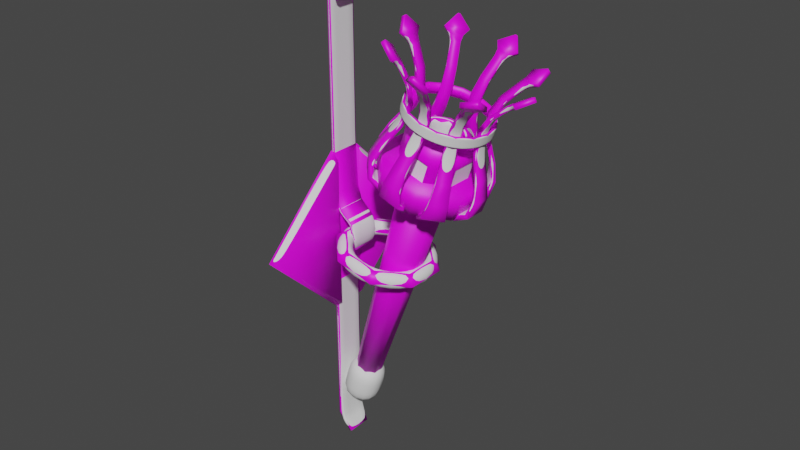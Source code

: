 # Source: wall_sconce.blend  (saved by Blender 3.0.42; exported with 4.5.12 LTS)
import bpy
from mathutils import Matrix  # noqa: F401  (used for matrix-valued properties, if any)

bpy.ops.wm.read_factory_settings(use_empty=True)
scene = bpy.context.scene
scene.name = 'Scene'

# ---- collections
col_wall_mount = bpy.data.collections.new('wall mount'); scene.collection.children.link(col_wall_mount)
col_torch_high = bpy.data.collections.new('torch.high'); scene.collection.children.link(col_torch_high)
col_torch_low = bpy.data.collections.new('torch.low'); scene.collection.children.link(col_torch_low)
col_wall_mount_low = bpy.data.collections.new('wall mount.low'); scene.collection.children.link(col_wall_mount_low)
col_bools = bpy.data.collections.new('bools'); scene.collection.children.link(col_bools)

# ---- images (referenced by path relative to the original .blend; pixels are not part of the script)
import os
ASSET_DIR = os.environ.get("B2B_ASSET_DIR", "")  # directory of the original .blend (textures are referenced by path, not embedded)
HERE = os.path.dirname(os.path.abspath(__file__))  # packed textures are extracted next to this script under _unpacked/

def load_image(name, relpath, width, height, colorspace="sRGB"):
    """Load a texture the original file referenced (path relative to the .blend, or extracted next to this script)."""
    p = next((c for c in (os.path.join(HERE, relpath), os.path.join(ASSET_DIR, relpath)) if relpath and os.path.exists(c)), "")
    if p:
        img = bpy.data.images.load(p, check_existing=True)
        img.name = name
    else:  # same state as the original file: an image datablock whose file is absent (Cycles renders it pink)
        img = bpy.data.images.new(name, width, height)
        img.source = "FILE"
        img.filepath = "//" + (relpath or name)
    img.colorspace_settings.name = colorspace
    return img
img_normal = load_image('normal', '', 2048, 2048, 'sRGB')
img_untitled = load_image('Untitled', '', 1024, 1024, 'sRGB')

# ---- materials (node trees are filled in below, after node groups)
mat_bake_target = bpy.data.materials.new('bake target')
mat_material = bpy.data.materials.new('Material')

# ---- node groups
ng_auto_smooth = bpy.data.node_groups.new('Auto Smooth', 'GeometryNodeTree')
_s = ng_auto_smooth.interface.new_socket(name='Geometry', in_out='OUTPUT', socket_type='NodeSocketGeometry')
_s = ng_auto_smooth.interface.new_socket(name='Geometry', in_out='INPUT', socket_type='NodeSocketGeometry')
_s = ng_auto_smooth.interface.new_socket(name='Angle', in_out='INPUT', socket_type='NodeSocketFloat')
_s.subtype = 'ANGLE'
_s.min_value = 0.0
_s.max_value = 3.142
ng_auto_smooth.is_modifier = True
_N = ng_auto_smooth.nodes; _L = ng_auto_smooth.links
n0 = _N.new('NodeGroupOutput'); n0.name = 'Group Output'; n0.location = (480, -100)
n1 = _N.new('NodeGroupInput'); n1.name = 'Group Input'; n1.location = (-420, -300)
n2 = _N.new('NodeGroupInput'); n2.name = 'Group Input.001'; n2.location = (-60, -100)
n3 = _N.new('GeometryNodeSetShadeSmooth'); n3.name = 'Set Shade Smooth'; n3.location = (120, -100)
n3.domain = 'EDGE'
n4 = _N.new('GeometryNodeSetShadeSmooth'); n4.name = 'Set Shade Smooth.001'; n4.location = (300, -100)
n5 = _N.new('GeometryNodeInputMeshEdgeAngle'); n5.name = 'Edge Angle'; n5.location = (-420, -220)
n6 = _N.new('GeometryNodeInputEdgeSmooth'); n6.name = 'Is Edge Smooth'; n6.location = (-60, -160)
n7 = _N.new('GeometryNodeInputShadeSmooth'); n7.name = 'Is Face Smooth'; n7.location = (-240, -340)
n8 = _N.new('FunctionNodeBooleanMath'); n8.name = 'Boolean Math'; n8.location = (-60, -220)
n9 = _N.new('FunctionNodeCompare'); n9.name = 'Compare'; n9.location = (-240, -180)
n9.operation = 'LESS_EQUAL'
_L.new(n5.outputs[0], n9.inputs[0])
_L.new(n4.outputs[0], n0.inputs[0])
_L.new(n1.outputs[1], n9.inputs[1])
_L.new(n9.outputs[0], n8.inputs[0])
_L.new(n7.outputs[0], n8.inputs[1])
_L.new(n2.outputs[0], n3.inputs[0])
_L.new(n6.outputs[0], n3.inputs[1])
_L.new(n3.outputs[0], n4.inputs[0])
_L.new(n8.outputs[0], n3.inputs[2])
n0.is_active_output = True

# ---- material node trees
mat_bake_target.use_nodes = True; mat_bake_target.node_tree.nodes.clear()
_N = mat_bake_target.node_tree.nodes; _L = mat_bake_target.node_tree.links
n0 = _N.new('ShaderNodeOutputMaterial'); n0.name = 'Material Output'; n0.location = (300, 300)
n1 = _N.new('ShaderNodeBsdfPrincipled'); n1.name = 'Principled BSDF'; n1.location = (10, 300)
n1.distribution = 'GGX'
n1.subsurface_method = 'RANDOM_WALK_SKIN'
n1.inputs[3].default_value = 1.45
n1.inputs[27].default_value = (0.0, 0.0, 0.0, 1.0)
n1.inputs[28].default_value = 1.0
n2 = _N.new('ShaderNodeTexCoord'); n2.name = 'Texture Coordinate'; n2.location = (-1141, -415)
n3 = _N.new('ShaderNodeMapping'); n3.name = 'Mapping'; n3.location = (-941, -398)
n3.width = 240
n4 = _N.new('ShaderNodeNormalMap'); n4.name = 'Normal Map'; n4.location = (-316, -349)
n5 = _N.new('ShaderNodeTexImage'); n5.name = 'Image Texture'; n5.location = (-641, -427)
n5.image = img_normal
_L.new(n1.outputs[0], n0.inputs[0])
_L.new(n5.outputs[0], n4.inputs[1])
_L.new(n3.outputs[0], n5.inputs[0])
_L.new(n2.outputs[2], n3.inputs[0])
_L.new(n4.outputs[0], n1.inputs[5])
n0.is_active_output = True
mat_material.use_nodes = True; mat_material.node_tree.nodes.clear()
_N = mat_material.node_tree.nodes; _L = mat_material.node_tree.links
n0 = _N.new('ShaderNodeOutputMaterial'); n0.name = 'Material Output'; n0.location = (300, 300)
n1 = _N.new('ShaderNodeBsdfPrincipled'); n1.name = 'Principled BSDF'; n1.location = (10, 300)
n1.distribution = 'GGX'
n1.subsurface_method = 'RANDOM_WALK_SKIN'
n1.inputs[3].default_value = 1.45
n1.inputs[27].default_value = (0.0, 0.0, 0.0, 1.0)
n1.inputs[28].default_value = 1.0
n2 = _N.new('ShaderNodeMapping'); n2.name = 'Mapping'; n2.location = (-698, 118)
n2.width = 240
n3 = _N.new('ShaderNodeTexCoord'); n3.name = 'Texture Coordinate'; n3.location = (-898, 101)
n4 = _N.new('ShaderNodeTexImage'); n4.name = 'Image Texture'; n4.location = (-398, 89)
n4.image = img_untitled
_L.new(n1.outputs[0], n0.inputs[0])
_L.new(n4.outputs[0], n1.inputs[0])
_L.new(n2.outputs[0], n4.inputs[0])
_L.new(n3.outputs[2], n2.inputs[0])
n0.is_active_output = True

# ---- world
world_world = bpy.data.worlds.new('World'); scene.world = world_world
world_world.use_nodes = True; world_world.node_tree.nodes.clear()
_N = world_world.node_tree.nodes; _L = world_world.node_tree.links
n0 = _N.new('ShaderNodeOutputWorld'); n0.name = 'World Output'; n0.location = (300, 300)
n1 = _N.new('ShaderNodeBackground'); n1.name = 'Background'; n1.location = (10, 300)
n1.inputs[0].default_value = (0.05088, 0.05088, 0.05088, 1.0)
_L.new(n1.outputs[0], n0.inputs[0])
n0.is_active_output = True
world_world.color = (0.05088, 0.05088, 0.05088)
world_world.use_sun_shadow = False
world_world.sun_shadow_jitter_overblur = 0.0

# ---- meshes
me_plane_001 = bpy.data.meshes.new('Plane.001')
me_plane_001.from_pydata([(0.0, 0.1405, 2.536), (0.1034, 0.1141, -2.132), (0.0, -0.1405, 2.536), (0.1034, -0.1141, -2.132), (0.09006, -0.1405, 2.644), (0.09006, 0.1405, 2.644), (0.2263, -0.1405, 2.517), (0.2263, 0.1405, 2.517), (0.02179, -0.1405, 2.279), (0.02179, 0.1405, 2.279), (0.0751, -0.1163, 2.156), (0.0751, 0.1163, 2.156), (0.0, 0.1405, 2.427), (0.0, -0.1405, 2.427), (0.1646, -0.1405, 2.407), (0.1646, 0.1405, 2.407), (0.177, -0.1405, 2.617), (0.177, 0.1405, 2.617), (0.0, 0.1405, -1.94), (0.0, -0.1405, -1.94), (0.0517, 0.1405, -2.036), (0.0517, -0.1405, -2.036), (0.0, -0.1405, 0.8224), (0.0, -0.1405, -0.7391), (0.0, 0.1405, -0.7391), (0.0, 0.1405, 0.8224), (0.0, 0.1405, -0.1338), (0.2255, 0.1405, -0.1338), (0.2255, 0.1405, 0.217), (0.0, 0.1405, 0.217), (0.0, -0.1405, 0.217), (0.2255, -0.1405, 0.217), (0.2255, -0.1405, -0.1338), (0.0, -0.1405, -0.1338)], [], [(20, 1, 3, 21), (0, 2, 4, 5), (17, 16, 6, 7), (15, 14, 8, 9), (0, 12, 13, 2), (7, 6, 14, 15), (5, 4, 16, 17), (18, 20, 21, 19), (24, 18, 19, 23), (12, 25, 22, 13), (9, 8, 10, 11), (24, 23, 33, 26), (29, 30, 22, 25), (30, 29, 28, 31), (26, 33, 32, 27), (31, 28, 27, 32)])
me_plane_001.polygons.foreach_set('use_smooth', [True] * 16)
_uv = me_plane_001.uv_layers.new(name='UVMap')
_uv.uv.foreach_set('vector', [0.9811, 0.0, 1.0, 0.0, 1.0, 1.0, 0.9811, 1.0, 0.0, 0.0, 0.0, 1.0, 0.0, 1.0, 0.0, 0.0, 0.0, 0.0, 0.0, 1.0, 0.0, 1.0, 0.0, 0.0, 0.0, 0.0, 0.0, 1.0, 0.0, 1.0, 0.0, 0.0, 0.0, 0.0, 0.02145, 0.0, 0.02145, 1.0, 0.0, 1.0, 0.0, 0.0, 0.0, 1.0, 0.0, 1.0, 0.0, 0.0, 0.0, 0.0, 0.0, 1.0, 0.0, 1.0, 0.0, 0.0, 0.9621, 0.0, 0.9811, 0.0, 0.9811, 1.0, 0.9621, 1.0, 0.6457, 0.0, 0.9621, 0.0, 0.9621, 1.0, 0.6457, 1.0, 0.02145, 0.0, 0.3379, 0.0, 0.3379, 1.0, 0.02145, 1.0, 0.0, 0.0, 0.0, 1.0, 0.0, 1.0, 0.0, 0.0, 0.6457, 0.0, 0.6457, 1.0, 0.5287, 1.0, 0.5287, 0.0, 0.4549, 0.0, 0.4549, 1.0, 0.3379, 1.0, 0.3379, 0.0, 0.4549, 1.0, 0.4549, 0.0, 0.4595, 0.0, 0.4595, 1.0, 0.5287, 0.0, 0.5287, 1.0, 0.524, 1.0, 0.524, 0.0, 0.4595, 1.0, 0.4595, 0.0, 0.524, 0.0, 0.524, 1.0])
me_plane_001.use_remesh_fix_poles = True
me_plane_001.use_remesh_preserve_attributes = False
me_plane_001.update()
me_plane_002 = bpy.data.meshes.new('Plane.002')
me_plane_002.from_pydata([(-0.01615, 0.9442, 0.04161), (-0.01615, 0.1405, -0.7391), (-0.01615, 0.1405, 0.8224), (0.04294, 0.901, 0.04161), (0.04294, 0.1405, 0.7511), (0.04294, 0.1405, -0.6678), (-0.03272, 0.1405, 0.8224), (-0.03272, 0.1405, -0.7391), (-0.03272, 0.9442, 0.04161), (-0.01615, 0.0, 0.8224), (-0.01615, 0.0, -0.7391), (-0.03272, 0.0, 0.8224), (-0.03272, 0.0, -0.7391)], [], [(5, 3, 4), (2, 0, 8, 6), (4, 3, 0, 2), (3, 5, 1, 0), (5, 4, 2, 1), (8, 7, 6), (0, 1, 7, 8), (1, 2, 9, 10), (6, 7, 12, 11), (7, 1, 10, 12), (2, 6, 11, 9)])
me_plane_002.polygons.foreach_set('use_smooth', [True] * 11)
_uv = me_plane_002.uv_layers.new(name='UVMap')
_uv.uv.foreach_set('vector', [0.6317, 0.0, 0.4918, 0.0, 0.3519, 0.0, 0.3379, 0.0, 0.4918, 0.0, 0.4918, 0.0, 0.3379, 0.0, 0.3519, 0.0, 0.4918, 0.0, 0.4918, 0.0, 0.3379, 0.0, 0.4918, 0.0, 0.6317, 0.0, 0.6457, 0.0, 0.4918, 0.0, 0.6317, 0.0, 0.3519, 0.0, 0.3379, 0.0, 0.6457, 0.0, 0.4918, 0.0, 0.6457, 0.0, 0.3379, 0.0, 0.4918, 0.0, 0.6457, 0.0, 0.6457, 0.0, 0.4918, 0.0, 0.6457, 0.0, 0.3379, 0.0, 0.3379, 0.0, 0.6457, 0.0, 0.3379, 0.0, 0.6457, 0.0, 0.6457, 0.0, 0.3379, 0.0, 0.6457, 0.0, 0.6457, 0.0, 0.6457, 0.0, 0.6457, 0.0, 0.3379, 0.0, 0.3379, 0.0, 0.3379, 0.0, 0.3379, 0.0])
me_plane_002.use_remesh_fix_poles = True
me_plane_002.use_remesh_preserve_attributes = False
me_plane_002.update()
me_cylinder_001 = bpy.data.meshes.new('Cylinder.001')
me_cylinder_001.from_pydata([(0.1292, -0.0535, 0.7526), (0.1359, -0.05629, 0.9834), (0.1292, 0.0535, 0.7526), (0.1359, 0.05629, 0.9834), (-0.05629, 0.1359, 0.9834), (-0.0535, 0.1292, 0.7526), (0.0535, 0.1292, 0.7526), (0.05629, 0.1359, 0.9834), (0.05629, -0.1359, 0.9834), (0.0535, -0.1292, 0.7526), (-0.05629, -0.1359, 0.9834), (-0.0535, -0.1292, 0.7526), (-0.1359, -0.05629, 0.9834), (-0.1292, -0.0535, 0.7526), (-0.1359, 0.05629, 0.9834), (-0.1292, 0.0535, 0.7526), (-0.427, 0.1769, 0.9834), (-0.1769, 0.427, 0.9834), (-0.1729, 0.4174, 0.7526), (-0.4174, 0.1729, 0.7526), (-0.1769, -0.427, 0.9834), (-0.427, -0.1769, 0.9834), (0.1769, -0.427, 0.9834), (0.427, -0.1769, 0.9834), (0.427, 0.1769, 0.9834), (0.1769, 0.427, 0.9834), (0.1729, 0.4174, 0.7526), (0.4174, 0.1729, 0.7526), (0.1729, -0.4174, 0.7526), (0.4174, -0.1729, 0.7526), (-0.4174, -0.1729, 0.7526), (-0.1729, -0.4174, 0.7526)], [], [(26, 18, 17, 25), (27, 26, 25, 24), (29, 27, 24, 23), (28, 29, 23, 22), (31, 28, 22, 20), (30, 31, 20, 21), (19, 30, 21, 16), (18, 19, 16, 17), (6, 2, 3, 7), (5, 6, 7, 4), (14, 4, 17, 16), (5, 15, 19, 18), (10, 12, 21, 20), (8, 10, 20, 22), (1, 8, 22, 23), (3, 1, 23, 24), (7, 3, 24, 25), (4, 7, 25, 17), (6, 5, 18, 26), (12, 14, 16, 21), (2, 6, 26, 27), (9, 0, 29, 28), (0, 2, 27, 29), (13, 11, 31, 30), (11, 9, 28, 31), (15, 13, 30, 19), (2, 0, 1, 3), (0, 9, 8, 1), (9, 11, 10, 8), (11, 13, 12, 10), (13, 15, 14, 12), (15, 5, 4, 14)])
me_cylinder_001.polygons.foreach_set('use_smooth', [True] * 32)
_uv = me_cylinder_001.uv_layers.new(name='UVMap')
_uv.uv.foreach_set('vector', [0.875, 0.9744, 1.0, 0.9744, 1.0, 1.0, 0.875, 1.0, 0.75, 0.9744, 0.875, 0.9744, 0.875, 1.0, 0.75, 1.0, 0.625, 0.9744, 0.75, 0.9744, 0.75, 1.0, 0.625, 1.0, 0.5, 0.9744, 0.625, 0.9744, 0.625, 1.0, 0.5, 1.0, 0.375, 0.9744, 0.5, 0.9744, 0.5, 1.0, 0.375, 1.0, 0.25, 0.9744, 0.375, 0.9744, 0.375, 1.0, 0.25, 1.0, 0.125, 0.9744, 0.25, 0.9744, 0.25, 1.0, 0.125, 1.0, 0.0, 0.9744, 0.125, 0.9744, 0.125, 1.0, 0.0, 1.0, 0.7126, 0.9744, 0.6701, 0.9744, 0.6725, 1.0, 0.7171, 1.0, 0.6551, 0.9744, 0.7126, 0.9744, 0.7171, 1.0, 0.6594, 1.0, 0.4656, 1.0, 0.6594, 1.0, 1.0, 1.0, 0.125, 1.0, 0.6551, 0.9744, 0.4699, 0.9744, 0.125, 0.9744, 1.0, 0.9744, 0.4525, 1.0, 0.4079, 1.0, 0.25, 1.0, 0.375, 1.0, 0.5239, 1.0, 0.4525, 1.0, 0.375, 1.0, 0.5, 1.0, 0.6011, 1.0, 0.5239, 1.0, 0.5, 1.0, 0.625, 1.0, 0.6725, 1.0, 0.6011, 1.0, 0.625, 1.0, 0.75, 1.0, 0.7171, 1.0, 0.6725, 1.0, 0.75, 1.0, 0.875, 1.0, 0.6594, 1.0, 0.7171, 1.0, 0.875, 1.0, 1.0, 1.0, 0.7126, 0.9744, 0.6551, 0.9744, 1.0, 0.9744, 0.875, 0.9744, 0.4079, 1.0, 0.4656, 1.0, 0.125, 1.0, 0.25, 1.0, 0.6701, 0.9744, 0.7126, 0.9744, 0.875, 0.9744, 0.75, 0.9744, 0.5246, 0.9744, 0.6004, 0.9744, 0.625, 0.9744, 0.5, 0.9744, 0.6004, 0.9744, 0.6701, 0.9744, 0.75, 0.9744, 0.625, 0.9744, 0.4124, 0.9744, 0.4549, 0.9744, 0.375, 0.9744, 0.25, 0.9744, 0.4549, 0.9744, 0.5246, 0.9744, 0.5, 0.9744, 0.375, 0.9744, 0.4699, 0.9744, 0.4124, 0.9744, 0.25, 0.9744, 0.125, 0.9744, 0.6701, 0.9744, 0.6004, 0.9744, 0.6011, 1.0, 0.6725, 1.0, 0.6004, 0.9744, 0.5246, 0.9744, 0.5239, 1.0, 0.6011, 1.0, 0.5246, 0.9744, 0.4549, 0.9744, 0.4525, 1.0, 0.5239, 1.0, 0.4549, 0.9744, 0.4124, 0.9744, 0.4079, 1.0, 0.4525, 1.0, 0.4124, 0.9744, 0.4699, 0.9744, 0.4656, 1.0, 0.4079, 1.0, 0.4699, 0.9744, 0.6551, 0.9744, 0.6594, 1.0, 0.4656, 1.0])
me_cylinder_001.use_remesh_fix_poles = True
me_cylinder_001.use_remesh_preserve_attributes = False
me_cylinder_001.update()
me_cylinder_002 = bpy.data.meshes.new('Cylinder.002')
me_cylinder_002.from_pydata([(-0.04733, 0.1143, -1.44), (0.04733, 0.1143, -1.44), (0.1143, 0.04733, -1.44), (0.1143, -0.04733, -1.44), (0.04733, -0.1143, -1.44), (-0.04733, -0.1143, -1.44), (-0.1143, -0.04733, -1.44), (-0.1143, 0.04733, -1.44), (-0.04075, 0.09839, 0.7526), (0.04075, 0.09839, 0.7526), (0.09839, 0.04075, 0.7526), (0.09839, -0.04075, 0.7526), (0.04075, -0.09839, 0.7526), (-0.04075, -0.09839, 0.7526), (-0.09839, -0.04075, 0.7526), (-0.09839, 0.04075, 0.7526), (-0.04925, 0.1189, -1.321), (0.04925, 0.1189, -1.321), (-0.1189, 0.04925, -1.321), (0.1189, 0.04925, -1.321), (0.1189, -0.04925, -1.321), (0.04925, -0.1189, -1.321), (-0.04925, -0.1189, -1.321), (-0.1189, -0.04925, -1.321), (0.08257, 0.1993, 0.7526), (-0.08257, 0.1993, 0.7526), (0.1993, 0.08257, 0.7526), (0.1993, -0.08257, 0.7526), (0.08257, -0.1993, 0.7526), (-0.08257, -0.1993, 0.7526), (-0.1993, -0.08257, 0.7526), (-0.1993, 0.08257, 0.7526)], [], [(0, 1, 2, 3, 4, 5, 6, 7), (18, 31, 25, 16), (23, 30, 31, 18), (21, 28, 29, 22), (19, 26, 27, 20), (22, 29, 30, 23), (17, 24, 26, 19), (16, 25, 24, 17), (20, 27, 28, 21), (3, 20, 21, 4), (0, 16, 17, 1), (1, 17, 19, 2), (5, 22, 23, 6), (2, 19, 20, 3), (4, 21, 22, 5), (6, 23, 18, 7), (7, 18, 16, 0), (9, 8, 15, 14, 13, 12, 11, 10), (8, 9, 24, 25), (9, 10, 26, 24), (10, 11, 27, 26), (11, 12, 28, 27), (12, 13, 29, 28), (13, 14, 30, 29), (14, 15, 31, 30), (15, 8, 25, 31)])
me_cylinder_002.polygons.foreach_set('use_smooth', [True] * 26)
_uv = me_cylinder_002.uv_layers.new(name='UVMap')
_uv.uv.foreach_set('vector', [0.75, 0.49, 0.9197, 0.4197, 0.99, 0.25, 0.9197, 0.08029, 0.75, 0.01, 0.5803, 0.08029, 0.51, 0.25, 0.5803, 0.4197, 0.125, 0.5258, 0.125, 0.9744, 0.0, 0.9744, 0.0, 0.5258, 0.25, 0.5258, 0.25, 0.9744, 0.125, 0.9744, 0.125, 0.5258, 0.5, 0.5258, 0.5, 0.9744, 0.375, 0.9744, 0.375, 0.5258, 0.75, 0.5258, 0.75, 0.9744, 0.625, 0.9744, 0.625, 0.5258, 0.375, 0.5258, 0.375, 0.9744, 0.25, 0.9744, 0.25, 0.5258, 0.875, 0.5258, 0.875, 0.9744, 0.75, 0.9744, 0.75, 0.5258, 1.0, 0.5258, 1.0, 0.9744, 0.875, 0.9744, 0.875, 0.5258, 0.625, 0.5258, 0.625, 0.9744, 0.5, 0.9744, 0.5, 0.5258, 0.625, 0.5, 0.625, 0.5258, 0.5, 0.5258, 0.5, 0.5, 1.0, 0.5, 1.0, 0.5258, 0.875, 0.5258, 0.875, 0.5, 0.875, 0.5, 0.875, 0.5258, 0.75, 0.5258, 0.75, 0.5, 0.375, 0.5, 0.375, 0.5258, 0.25, 0.5258, 0.25, 0.5, 0.75, 0.5, 0.75, 0.5258, 0.625, 0.5258, 0.625, 0.5, 0.5, 0.5, 0.5, 0.5258, 0.375, 0.5258, 0.375, 0.5, 0.25, 0.5, 0.25, 0.5258, 0.125, 0.5258, 0.125, 0.5, 0.125, 0.5, 0.125, 0.5258, 0.0, 0.5258, 0.0, 0.5, 0.7613, 0.9744, 0.1137, 0.9744, 0.1544, 0.9744, 0.2649, 0.9744, 0.3797, 0.9744, 0.4953, 0.9744, 0.6101, 0.9744, 0.7206, 0.9744, 0.1137, 0.9744, 0.7613, 0.9744, 0.875, 0.9744, 0.0, 0.9744, 0.7613, 0.9744, 0.7206, 0.9744, 0.75, 0.9744, 0.875, 0.9744, 0.7206, 0.9744, 0.6101, 0.9744, 0.625, 0.9744, 0.75, 0.9744, 0.6101, 0.9744, 0.4953, 0.9744, 0.5, 0.9744, 0.625, 0.9744, 0.4953, 0.9744, 0.3797, 0.9744, 0.375, 0.9744, 0.5, 0.9744, 0.3797, 0.9744, 0.2649, 0.9744, 0.25, 0.9744, 0.375, 0.9744, 0.2649, 0.9744, 0.1544, 0.9744, 0.125, 0.9744, 0.25, 0.9744, 0.1544, 0.9744, 0.1137, 0.9744, 0.0, 0.9744, 0.125, 0.9744])
me_cylinder_002.materials.append(mat_bake_target)
me_cylinder_002.use_remesh_fix_poles = True
me_cylinder_002.use_remesh_preserve_attributes = False
me_cylinder_002.update()
me_cylinder_004 = bpy.data.meshes.new('Cylinder.004')
me_cylinder_004.from_pydata([(0.3798, -0.1573, 0.8768), (-0.3798, 0.1573, 0.9742), (0.3798, 0.1573, 0.8768), (-0.3798, -0.1573, 0.9742), (-0.1573, -0.3798, 0.9742), (-0.1573, 0.3798, 0.8768), (0.1573, 0.3798, 0.8768), (0.1573, -0.3798, 0.9742), (0.1573, 0.3798, 0.9742), (0.1573, -0.3798, 0.8768), (-0.1573, 0.3798, 0.9742), (-0.1573, -0.3798, 0.8768), (0.3798, 0.1573, 0.9742), (-0.3798, -0.1573, 0.8768), (0.3798, -0.1573, 0.9742), (-0.3798, 0.1573, 0.8768)], [], [(13, 11, 4, 3), (11, 9, 7, 4), (9, 0, 14, 7), (2, 6, 8, 12), (5, 15, 1, 10), (15, 13, 3, 1), (6, 5, 10, 8), (0, 2, 12, 14)])
me_cylinder_004.polygons.foreach_set('use_smooth', [True] * 8)
_uv = me_cylinder_004.uv_layers.new(name='UVMap')
_uv.uv.foreach_set('vector', [0.0, 0.0, 0.0, 0.0, 0.0, 0.0, 0.0, 0.0, 0.0, 0.0, 0.0, 0.0, 0.0, 0.0, 0.0, 0.0, 0.0, 0.0, 0.0, 0.0, 0.0, 0.0, 0.0, 0.0, 0.0, 0.0, 0.0, 0.0, 0.0, 0.0, 0.0, 0.0, 0.0, 0.0, 0.0, 0.0, 0.0, 0.0, 0.0, 0.0, 0.0, 0.0, 0.0, 0.0, 0.0, 0.0, 0.0, 0.0, 0.0, 0.0, 0.0, 0.0, 0.0, 0.0, 0.0, 0.0, 0.0, 0.0, 0.0, 0.0, 0.0, 0.0, 0.0, 0.0])
me_cylinder_004.use_remesh_fix_poles = True
me_cylinder_004.use_remesh_preserve_attributes = False
me_cylinder_004.update()
me_cube_001 = bpy.data.meshes.new('Cube.001')
me_cube_001.from_pydata([(-0.19, -0.19, -0.2601), (-0.19, -0.19, 0.2243), (-0.19, 0.19, -0.2601), (-0.19, 0.19, 0.2243), (0.19, -0.19, -0.2601), (0.19, -0.19, 0.2243), (0.19, 0.19, -0.2601), (0.19, 0.19, 0.2243), (0.19, -0.19, -0.01788), (0.19, 0.19, -0.01788), (-0.19, 0.19, -0.01788), (-0.19, -0.19, -0.01788)], [], [(4, 8, 11, 0), (11, 1, 3, 10), (10, 3, 7, 9), (9, 7, 5, 8), (2, 6, 4, 0), (7, 3, 1, 5), (0, 11, 10, 2), (2, 10, 9, 6), (6, 9, 8, 4), (8, 5, 1, 11)])
me_cube_001.polygons.foreach_set('use_smooth', [True] * 10)
_uv = me_cube_001.uv_layers.new(name='UVMap')
_uv.uv.foreach_set('vector', [0.375, 0.75, 0.5, 0.75, 0.5, 1.0, 0.375, 1.0, 0.5, 0.0, 0.625, 0.0, 0.625, 0.25, 0.5, 0.25, 0.5, 0.25, 0.625, 0.25, 0.625, 0.5, 0.5, 0.5, 0.5, 0.5, 0.625, 0.5, 0.625, 0.75, 0.5, 0.75, 0.125, 0.5, 0.375, 0.5, 0.375, 0.75, 0.125, 0.75, 0.625, 0.5, 0.875, 0.5, 0.875, 0.75, 0.625, 0.75, 0.375, 0.0, 0.5, 0.0, 0.5, 0.25, 0.375, 0.25, 0.375, 0.25, 0.5, 0.25, 0.5, 0.5, 0.375, 0.5, 0.375, 0.5, 0.5, 0.5, 0.5, 0.75, 0.375, 0.75, 0.5, 0.75, 0.625, 0.75, 0.625, 1.0, 0.5, 1.0])
me_cube_001.use_remesh_fix_poles = True
me_cube_001.use_remesh_preserve_attributes = False
me_cube_001.update()
me_plane = bpy.data.meshes.new('Plane')
me_plane.from_pydata([(0.5121, -0.0775, 0.9538), (0.4013, -0.1073, 0.7326), (0.5121, 0.0775, 0.9538), (0.4013, 0.1073, 0.7326), (0.4619, 0.06139, 1.118), (0.4619, -0.06139, 1.118), (0.3614, 0.05093, 1.332), (0.3614, -0.05093, 1.332), (0.3312, 0.04671, 1.537), (0.3312, -0.04671, 1.537), (0.3835, 0.04149, 1.693), (0.3835, -0.04149, 1.693), (0.4928, 0.03976, 1.85), (0.4928, -0.03976, 1.85), (0.6596, 0.009407, 2.016), (0.6596, -0.009407, 2.016), (0.4952, -0.09754, 0.8128), (0.4952, 0.09754, 0.8128), (0.3159, -0.1046, 0.7516), (0.3159, 0.09791, 0.7516), (0.5762, 0.1046, 1.933), (0.5762, -0.1046, 1.933), (0.5345, 0.05536, 1.891), (0.5345, -0.05536, 1.891)], [], [(16, 1, 3, 17), (0, 2, 4, 5), (5, 4, 6, 7), (7, 6, 8, 9), (9, 8, 10, 11), (11, 10, 12, 13), (0, 16, 17, 2), (3, 1, 18, 19), (22, 23, 13, 12), (20, 14, 15, 21), (20, 21, 23, 22)])
me_plane.polygons.foreach_set('use_smooth', [True] * 11)
_uv = me_plane.uv_layers.new(name='UVMap')
_uv.uv.foreach_set('vector', [0.5, 0.0, 1.0, 0.0, 1.0, 1.0, 0.5, 1.0, 0.0, 0.0, 0.0, 1.0, 0.0, 1.0, 0.0, 0.0, 0.0, 0.0, 0.0, 1.0, 0.0, 1.0, 0.0, 0.0, 0.0, 0.0, 0.0, 1.0, 0.0, 1.0, 0.0, 0.0, 0.0, 0.0, 0.0, 1.0, 0.0, 1.0, 0.0, 0.0, 0.0, 0.0, 0.0, 1.0, 0.0, 1.0, 0.0, 0.0, 0.0, 0.0, 0.5, 0.0, 0.5, 1.0, 0.0, 1.0, 1.0, 1.0, 1.0, 0.0, 1.0, 0.0, 1.0, 1.0, 0.0, 0.9908, 0.0, 0.009155, 0.0, 0.0, 0.0, 1.0, 0.0, 0.9817, 0.0, 1.0, 0.0, 0.0, 0.0, 0.01831, 0.0, 0.9817, 0.0, 0.01831, 0.0, 0.009155, 0.0, 0.9908])
me_plane.use_remesh_fix_poles = True
me_plane.use_remesh_preserve_attributes = False
me_plane.update()
me_cylinder_005 = bpy.data.meshes.new('Cylinder.005')
me_cylinder_005.from_pydata([(-0.1171, 0.2827, 1.236), (0.1171, 0.2827, 1.236), (0.2827, 0.1171, 1.236), (0.2827, -0.1171, 1.236), (0.1171, -0.2827, 1.236), (-0.1171, -0.2827, 1.236), (-0.2827, -0.1171, 1.236), (-0.2827, 0.1171, 1.236), (-0.1171, 0.2827, 0.9828), (0.1171, 0.2827, 0.9828), (0.2827, 0.1171, 0.9828), (0.2827, -0.1171, 0.9828), (0.1171, -0.2827, 0.9828), (-0.1171, -0.2827, 0.9828), (-0.2827, -0.1171, 0.9828), (-0.2827, 0.1171, 0.9828), (-0.2827, 0.1171, 1.109), (-0.2827, 0.1171, 1.046), (-0.1171, 0.2827, 1.173), (-0.1171, 0.2827, 1.109), (-0.1171, 0.2827, 1.046), (0.1171, 0.2827, 1.046), (0.1171, 0.2827, 1.109), (0.1171, 0.2827, 1.173), (-0.1558, 0.06455, 0.9822), (-0.1558, -0.06455, 0.9822), (-0.06455, -0.1558, 0.9822), (0.06455, -0.1558, 0.9822), (0.1558, -0.06455, 0.9822), (0.1558, 0.06455, 0.9822), (0.06455, 0.1558, 0.9822), (-0.06455, 0.1558, 0.9822), (-0.2827, 0.1171, 1.173), (0.2827, 0.1171, 1.173), (0.2827, 0.1171, 1.109), (0.2827, 0.1171, 1.046), (0.2827, -0.1171, 1.173), (0.2827, -0.1171, 1.109), (0.2827, -0.1171, 1.046), (0.1171, -0.2827, 1.173), (0.1171, -0.2827, 1.109), (0.1171, -0.2827, 1.046), (-0.1171, -0.2827, 1.173), (-0.1171, -0.2827, 1.109), (-0.1171, -0.2827, 1.046), (-0.2827, -0.1171, 1.173), (-0.2827, -0.1171, 1.109), (-0.2827, -0.1171, 1.046), (-0.06323, -0.1526, 1.234), (0.1548, 0.06411, 1.066), (-0.1537, 0.06367, 1.15), (-0.06367, -0.1537, 1.15), (0.06323, 0.1526, 1.234), (-0.1526, 0.06323, 1.234), (0.1548, -0.06411, 1.066), (0.06367, 0.1537, 1.15), (-0.06411, -0.1548, 1.066), (0.06323, -0.1526, 1.234), (0.06411, 0.1548, 1.066), (0.1537, -0.06367, 1.15), (0.1526, -0.06323, 1.234), (-0.06411, 0.1548, 1.066), (0.06367, -0.1537, 1.15), (-0.1548, -0.06411, 1.066), (-0.06367, 0.1537, 1.15), (0.06411, -0.1548, 1.066), (-0.1537, -0.06367, 1.15), (-0.06323, 0.1526, 1.234), (0.1526, 0.06323, 1.234), (0.1537, 0.06367, 1.15), (-0.1548, 0.06411, 1.066), (-0.1526, -0.06323, 1.234), (-0.06279, 0.1516, 1.318), (0.06279, 0.1516, 1.318), (0.1516, 0.06279, 1.318), (0.1516, -0.06279, 1.318), (0.06279, -0.1516, 1.318), (-0.06279, -0.1516, 1.318), (-0.1516, -0.06279, 1.318), (-0.1516, 0.06279, 1.318), (-0.08372, 0.2021, 1.317), (-0.08196, 0.1979, 1.318), (0.08196, 0.1979, 1.318), (0.08372, 0.2021, 1.317), (0.1979, 0.08196, 1.318), (0.2021, 0.08372, 1.317), (0.1979, -0.08196, 1.318), (0.2021, -0.08372, 1.317), (0.08196, -0.1979, 1.318), (0.08372, -0.2021, 1.317), (-0.08196, -0.1979, 1.318), (-0.08372, -0.2021, 1.317), (-0.1979, -0.08196, 1.318), (-0.2021, -0.08372, 1.317), (-0.1979, 0.08196, 1.318), (-0.2021, 0.08372, 1.317)], [], [(42, 39, 4, 5), (36, 33, 2, 3), (17, 15, 14, 47), (39, 36, 3, 4), (23, 18, 0, 1), (45, 42, 5, 6), (33, 23, 1, 2), (52, 68, 74, 73), (63, 25, 24, 70), (70, 24, 31, 61), (27, 26, 56, 65), (48, 71, 78, 77), (68, 60, 75, 74), (61, 31, 30, 58), (73, 74, 84, 82), (8, 15, 17, 20), (46, 43, 42, 45), (47, 44, 43, 46), (14, 13, 44, 47), (34, 22, 23, 33), (20, 17, 16, 19), (35, 21, 22, 34), (10, 9, 21, 35), (19, 16, 32, 18), (64, 61, 58, 55), (29, 28, 54, 49), (49, 54, 59, 69), (69, 59, 60, 68), (26, 25, 63, 56), (56, 63, 66, 51), (51, 66, 71, 48), (79, 53, 67, 72), (31, 24, 15, 8), (24, 25, 14, 15), (25, 26, 13, 14), (26, 27, 12, 13), (27, 28, 11, 12), (28, 29, 10, 11), (29, 30, 9, 10), (30, 31, 8, 9), (18, 32, 7, 0), (9, 8, 20, 21), (21, 20, 19, 22), (22, 19, 18, 23), (12, 11, 38, 41), (41, 38, 37, 40), (40, 37, 36, 39), (7, 32, 45, 6), (32, 16, 46, 45), (16, 17, 47, 46), (11, 10, 35, 38), (38, 35, 34, 37), (37, 34, 33, 36), (13, 12, 41, 44), (44, 41, 40, 43), (43, 40, 39, 42), (78, 79, 94, 92), (67, 64, 55, 52), (72, 67, 52, 73), (55, 69, 68, 52), (76, 77, 90, 88), (59, 54, 65, 62), (58, 49, 69, 55), (54, 28, 27, 65), (60, 59, 62, 57), (30, 29, 49, 58), (75, 76, 88, 86), (75, 60, 57, 76), (66, 63, 70, 50), (62, 51, 48, 57), (71, 66, 50, 53), (74, 75, 86, 84), (65, 56, 51, 62), (78, 71, 53, 79), (77, 78, 92, 90), (57, 48, 77, 76), (50, 70, 61, 64), (1, 0, 80, 83), (2, 1, 83, 85), (3, 2, 85, 87), (4, 3, 87, 89), (5, 4, 89, 91), (6, 5, 91, 93), (7, 6, 93, 95), (0, 7, 95, 80), (72, 73, 82, 81), (83, 80, 81, 82), (85, 83, 82, 84), (87, 85, 84, 86), (89, 87, 86, 88), (91, 89, 88, 90), (93, 91, 90, 92), (95, 93, 92, 94), (80, 95, 94, 81), (79, 72, 81, 94), (53, 50, 64, 67)])
me_cylinder_005.polygons.foreach_set('use_smooth', [True] * 96)
_uv = me_cylinder_005.uv_layers.new(name='UVMap')
_uv.uv.foreach_set('vector', [0.375, 1.0, 0.5, 1.0, 0.5, 1.0, 0.375, 1.0, 0.625, 1.0, 0.75, 1.0, 0.75, 1.0, 0.625, 1.0, 0.125, 1.0, 0.125, 1.0, 0.25, 1.0, 0.25, 1.0, 0.5, 1.0, 0.625, 1.0, 0.625, 1.0, 0.5, 1.0, 0.875, 1.0, 1.0, 1.0, 1.0, 1.0, 0.875, 1.0, 0.25, 1.0, 0.375, 1.0, 0.375, 1.0, 0.25, 1.0, 0.75, 1.0, 0.875, 1.0, 0.875, 1.0, 0.75, 1.0, 0.8536, 1.0, 0.7714, 1.0, 0.7714, 1.0, 0.8536, 1.0, 0.2286, 1.0, 0.2286, 1.0, 0.1464, 1.0, 0.1464, 1.0, 0.1036, 1.0, 0.1036, 1.0, 0.02136, 1.0, 0.02136, 1.0, 0.4786, 1.0, 0.3964, 1.0, 0.3964, 1.0, 0.4786, 1.0, 0.3536, 1.0, 0.2714, 1.0, 0.2714, 1.0, 0.3536, 1.0, 0.7286, 1.0, 0.6464, 1.0, 0.6464, 1.0, 0.7286, 1.0, 0.9786, 1.0, 0.9786, 1.0, 0.8964, 1.0, 0.8964, 1.0, 0.8536, 1.0, 0.7714, 1.0, 0.7684, 1.0, 0.8566, 1.0, 0.0, 1.0, 0.125, 1.0, 0.125, 1.0, 0.0, 1.0, 0.25, 1.0, 0.375, 1.0, 0.375, 1.0, 0.25, 1.0, 0.25, 1.0, 0.375, 1.0, 0.375, 1.0, 0.25, 1.0, 0.25, 1.0, 0.375, 1.0, 0.375, 1.0, 0.25, 1.0, 0.75, 1.0, 0.875, 1.0, 0.875, 1.0, 0.75, 1.0, 0.0, 1.0, 0.125, 1.0, 0.125, 1.0, 0.0, 1.0, 0.75, 1.0, 0.875, 1.0, 0.875, 1.0, 0.75, 1.0, 0.75, 1.0, 0.875, 1.0, 0.875, 1.0, 0.75, 1.0, 0.0, 1.0, 0.125, 1.0, 0.125, 1.0, 0.0, 1.0, 0.9786, 1.0, 0.9786, 1.0, 0.8964, 1.0, 0.8964, 1.0, 0.7286, 1.0, 0.6464, 1.0, 0.6464, 1.0, 0.7286, 1.0, 0.7286, 1.0, 0.6464, 1.0, 0.6464, 1.0, 0.7286, 1.0, 0.7286, 1.0, 0.6464, 1.0, 0.6464, 1.0, 0.7286, 1.0, 0.3536, 1.0, 0.2714, 1.0, 0.2714, 1.0, 0.3536, 1.0, 0.3536, 1.0, 0.2714, 1.0, 0.2714, 1.0, 0.3536, 1.0, 0.3536, 1.0, 0.2714, 1.0, 0.2714, 1.0, 0.3536, 1.0, 0.1036, 1.0, 0.1036, 1.0, 0.02136, 1.0, 0.02136, 1.0, 0.02136, 1.0, 0.1036, 1.0, 0.125, 1.0, 0.0, 1.0, 0.1464, 1.0, 0.2286, 1.0, 0.25, 1.0, 0.125, 1.0, 0.2714, 1.0, 0.3536, 1.0, 0.375, 1.0, 0.25, 1.0, 0.3964, 1.0, 0.4786, 1.0, 0.5, 1.0, 0.375, 1.0, 0.5214, 1.0, 0.6036, 1.0, 0.625, 1.0, 0.5, 1.0, 0.6464, 1.0, 0.7286, 1.0, 0.75, 1.0, 0.625, 1.0, 0.7714, 1.0, 0.8536, 1.0, 0.875, 1.0, 0.75, 1.0, 0.8964, 1.0, 0.9786, 1.0, 1.0, 1.0, 0.875, 1.0, 0.0, 1.0, 0.125, 1.0, 0.125, 1.0, 0.0, 1.0, 0.875, 1.0, 1.0, 1.0, 1.0, 1.0, 0.875, 1.0, 0.875, 1.0, 1.0, 1.0, 1.0, 1.0, 0.875, 1.0, 0.875, 1.0, 1.0, 1.0, 1.0, 1.0, 0.875, 1.0, 0.5, 1.0, 0.625, 1.0, 0.625, 1.0, 0.5, 1.0, 0.5, 1.0, 0.625, 1.0, 0.625, 1.0, 0.5, 1.0, 0.5, 1.0, 0.625, 1.0, 0.625, 1.0, 0.5, 1.0, 0.125, 1.0, 0.125, 1.0, 0.25, 1.0, 0.25, 1.0, 0.125, 1.0, 0.125, 1.0, 0.25, 1.0, 0.25, 1.0, 0.125, 1.0, 0.125, 1.0, 0.25, 1.0, 0.25, 1.0, 0.625, 1.0, 0.75, 1.0, 0.75, 1.0, 0.625, 1.0, 0.625, 1.0, 0.75, 1.0, 0.75, 1.0, 0.625, 1.0, 0.625, 1.0, 0.75, 1.0, 0.75, 1.0, 0.625, 1.0, 0.375, 1.0, 0.5, 1.0, 0.5, 1.0, 0.375, 1.0, 0.375, 1.0, 0.5, 1.0, 0.5, 1.0, 0.375, 1.0, 0.375, 1.0, 0.5, 1.0, 0.5, 1.0, 0.375, 1.0, 0.2286, 1.0, 0.1464, 1.0, 0.1434, 1.0, 0.2316, 1.0, 0.9786, 1.0, 0.9786, 1.0, 0.8964, 1.0, 0.8964, 1.0, 0.9786, 1.0, 0.9786, 1.0, 0.8964, 1.0, 0.8964, 1.0, 0.8536, 1.0, 0.7714, 1.0, 0.7714, 1.0, 0.8536, 1.0, 0.4786, 1.0, 0.3964, 1.0, 0.3934, 1.0, 0.4816, 1.0, 0.6036, 1.0, 0.6036, 1.0, 0.5214, 1.0, 0.5214, 1.0, 0.8536, 1.0, 0.7714, 1.0, 0.7714, 1.0, 0.8536, 1.0, 0.6036, 1.0, 0.6036, 1.0, 0.5214, 1.0, 0.5214, 1.0, 0.6036, 1.0, 0.6036, 1.0, 0.5214, 1.0, 0.5214, 1.0, 0.8536, 1.0, 0.7714, 1.0, 0.7714, 1.0, 0.8536, 1.0, 0.6036, 1.0, 0.5214, 1.0, 0.5184, 1.0, 0.6066, 1.0, 0.6036, 1.0, 0.6036, 1.0, 0.5214, 1.0, 0.5214, 1.0, 0.2286, 1.0, 0.2286, 1.0, 0.1464, 1.0, 0.1464, 1.0, 0.4786, 1.0, 0.3964, 1.0, 0.3964, 1.0, 0.4786, 1.0, 0.2286, 1.0, 0.2286, 1.0, 0.1464, 1.0, 0.1464, 1.0, 0.7286, 1.0, 0.6464, 1.0, 0.6434, 1.0, 0.7316, 1.0, 0.4786, 1.0, 0.3964, 1.0, 0.3964, 1.0, 0.4786, 1.0, 0.2286, 1.0, 0.2286, 1.0, 0.1464, 1.0, 0.1464, 1.0, 0.3536, 1.0, 0.2714, 1.0, 0.2684, 1.0, 0.3566, 1.0, 0.4786, 1.0, 0.3964, 1.0, 0.3964, 1.0, 0.4786, 1.0, 0.1036, 1.0, 0.1036, 1.0, 0.02136, 1.0, 0.02136, 1.0, 0.875, 1.0, 1.0, 1.0, 0.9822, 1.0, 0.8928, 1.0, 0.75, 1.0, 0.875, 1.0, 0.8572, 1.0, 0.7678, 1.0, 0.625, 1.0, 0.75, 1.0, 0.7322, 1.0, 0.6428, 1.0, 0.5, 1.0, 0.625, 1.0, 0.6072, 1.0, 0.5178, 1.0, 0.375, 1.0, 0.5, 1.0, 0.4822, 1.0, 0.3928, 1.0, 0.25, 1.0, 0.375, 1.0, 0.3572, 1.0, 0.2678, 1.0, 0.125, 1.0, 0.25, 1.0, 0.2322, 1.0, 0.1428, 1.0, 0.0, 1.0, 0.125, 1.0, 0.1072, 1.0, 0.01781, 1.0, 0.9786, 1.0, 0.8964, 1.0, 0.8934, 1.0, 0.9816, 1.0, 0.8928, 1.0, 0.9822, 1.0, 0.9816, 1.0, 0.8934, 1.0, 0.7678, 1.0, 0.8572, 1.0, 0.8566, 1.0, 0.7684, 1.0, 0.6428, 1.0, 0.7322, 1.0, 0.7316, 1.0, 0.6434, 1.0, 0.5178, 1.0, 0.6072, 1.0, 0.6066, 1.0, 0.5184, 1.0, 0.3928, 1.0, 0.4822, 1.0, 0.4816, 1.0, 0.3934, 1.0, 0.2678, 1.0, 0.3572, 1.0, 0.3566, 1.0, 0.2684, 1.0, 0.1428, 1.0, 0.2322, 1.0, 0.2316, 1.0, 0.1434, 1.0, 0.01781, 1.0, 0.1072, 1.0, 0.1066, 1.0, 0.01836, 1.0, 0.1036, 1.0, 0.02136, 1.0, 0.01836, 1.0, 0.1066, 1.0, 0.1036, 1.0, 0.1036, 1.0, 0.02136, 1.0, 0.02136, 1.0])
me_cylinder_005.use_remesh_fix_poles = True
me_cylinder_005.use_remesh_preserve_attributes = False
me_cylinder_005.update()
me_cube_004 = bpy.data.meshes.new('Cube.004')
me_cube_004.from_pydata([(-0.19, -0.19, -0.2601), (-0.19, -0.19, 0.2243), (-0.19, 0.19, -0.2601), (-0.19, 0.19, 0.2243), (0.19, -0.19, -0.2601), (0.19, -0.19, 0.2243), (0.19, 0.19, -0.2601), (0.19, 0.19, 0.2243), (0.19, -0.19, -0.01788), (0.19, 0.19, -0.01788), (-0.19, 0.19, -0.01788), (-0.19, -0.19, -0.01788)], [], [(4, 8, 11, 0), (11, 1, 3, 10), (10, 3, 7, 9), (9, 7, 5, 8), (2, 6, 4, 0), (7, 3, 1, 5), (0, 11, 10, 2), (2, 10, 9, 6), (6, 9, 8, 4), (8, 5, 1, 11)])
me_cube_004.polygons.foreach_set('use_smooth', [True] * 10)
_uv = me_cube_004.uv_layers.new(name='UVMap')
_uv.uv.foreach_set('vector', [0.8999, 0.06502, 0.8602, 0.06502, 0.8602, 0.002793, 0.8999, 0.002793, 0.8602, 0.2517, 0.8206, 0.2517, 0.8206, 0.1895, 0.8602, 0.1895, 0.8602, 0.1895, 0.8206, 0.1895, 0.8206, 0.1272, 0.8602, 0.1272, 0.8602, 0.1272, 0.8206, 0.1272, 0.8206, 0.06502, 0.8602, 0.06502, 0.9621, 0.1272, 0.8999, 0.1272, 0.8999, 0.06502, 0.9621, 0.06502, 0.8206, 0.1272, 0.7583, 0.1272, 0.7583, 0.06502, 0.8206, 0.06502, 0.8999, 0.2517, 0.8602, 0.2517, 0.8602, 0.1895, 0.8999, 0.1895, 0.8999, 0.1895, 0.8602, 0.1895, 0.8602, 0.1272, 0.8999, 0.1272, 0.8999, 0.1272, 0.8602, 0.1272, 0.8602, 0.06502, 0.8999, 0.06502, 0.8602, 0.06502, 0.8206, 0.06502, 0.8206, 0.002793, 0.8602, 0.002793])
me_cube_004.materials.append(mat_material)
me_cube_004.use_remesh_fix_poles = True
me_cube_004.use_remesh_preserve_attributes = False
me_cube_004.update()
me_cylinder_003 = bpy.data.meshes.new('Cylinder.003')
me_cylinder_003.from_pydata([(-2.794e-09, 0.0, 0.9834), (2.794e-09, 0.0, 0.7526), (-0.427, 0.1769, 0.9834), (-0.1769, 0.427, 0.9834), (-0.1769, -0.427, 0.9834), (-0.427, -0.1769, 0.9834), (0.1769, -0.427, 0.9834), (0.427, -0.1769, 0.9834), (0.427, 0.1769, 0.9834), (0.1769, 0.427, 0.9834), (-0.1729, 0.4174, 0.7526), (-0.4174, 0.1729, 0.7526), (0.1729, 0.4174, 0.7526), (0.4174, 0.1729, 0.7526), (0.1729, -0.4174, 0.7526), (0.4174, -0.1729, 0.7526), (-0.4174, -0.1729, 0.7526), (-0.1729, -0.4174, 0.7526)], [], [(12, 10, 3, 9), (13, 12, 9, 8), (15, 13, 8, 7), (14, 15, 7, 6), (17, 14, 6, 4), (16, 17, 4, 5), (11, 16, 5, 2), (10, 11, 2, 3), (0, 3, 2), (0, 5, 4), (0, 4, 6), (0, 6, 7), (0, 7, 8), (0, 8, 9), (0, 9, 3), (0, 2, 5), (1, 11, 10), (1, 10, 12), (1, 12, 13), (1, 15, 14), (1, 13, 15), (1, 17, 16), (1, 14, 17), (1, 16, 11)])
me_cylinder_003.polygons.foreach_set('use_smooth', [True] * 24)
_uv = me_cylinder_003.uv_layers.new(name='UVMap')
_uv.uv.foreach_set('vector', [0.6984, 0.8019, 0.7033, 0.8584, 0.6657, 0.8623, 0.6607, 0.8045, 0.6955, 0.7454, 0.6984, 0.8019, 0.6607, 0.8045, 0.6577, 0.7467, 0.6945, 0.6888, 0.6955, 0.7454, 0.6577, 0.7467, 0.6567, 0.6888, 0.6955, 0.6321, 0.6945, 0.6888, 0.6567, 0.6888, 0.6577, 0.6308, 0.6984, 0.5756, 0.6955, 0.6321, 0.6577, 0.6308, 0.6607, 0.573, 0.7033, 0.5191, 0.6984, 0.5756, 0.6607, 0.573, 0.6657, 0.5152, 0.7101, 0.4629, 0.7033, 0.5191, 0.6657, 0.5152, 0.6726, 0.4577, 0.7033, 0.8584, 0.7101, 0.9146, 0.6726, 0.9198, 0.6657, 0.8623, 0.7877, 0.8765, 0.7587, 0.8066, 0.8166, 0.8066, 0.7877, 0.8765, 0.8576, 0.8475, 0.8576, 0.9055, 0.7877, 0.8765, 0.8576, 0.9055, 0.8166, 0.9465, 0.7877, 0.8765, 0.8166, 0.9465, 0.7587, 0.9465, 0.7877, 0.8765, 0.7587, 0.9465, 0.7177, 0.9055, 0.7877, 0.8765, 0.7177, 0.9055, 0.7177, 0.8475, 0.7877, 0.8765, 0.7177, 0.8475, 0.7587, 0.8066, 0.7877, 0.8765, 0.8166, 0.8066, 0.8576, 0.8475, 0.228, 0.9288, 0.2964, 0.9572, 0.2563, 0.9972, 0.228, 0.9288, 0.2563, 0.9972, 0.1997, 0.9972, 0.228, 0.9288, 0.1997, 0.9972, 0.1596, 0.9572, 0.228, 0.9288, 0.1596, 0.9005, 0.1997, 0.8605, 0.228, 0.9288, 0.1596, 0.9572, 0.1596, 0.9005, 0.228, 0.9288, 0.2563, 0.8605, 0.2964, 0.9005, 0.228, 0.9288, 0.1997, 0.8605, 0.2563, 0.8605, 0.228, 0.9288, 0.2964, 0.9005, 0.2964, 0.9572])
me_cylinder_003.materials.append(mat_material)
me_cylinder_003.use_remesh_fix_poles = True
me_cylinder_003.use_remesh_preserve_attributes = False
me_cylinder_003.update()
me_cylinder_006 = bpy.data.meshes.new('Cylinder.006')
me_cylinder_006.from_pydata([(1.863e-09, -4.657e-09, -1.44), (1.863e-09, -9.313e-10, 0.7526), (0.08257, 0.1993, 0.7526), (-0.08257, 0.1993, 0.7526), (0.1993, 0.08257, 0.7526), (0.1993, -0.08257, 0.7526), (0.08257, -0.1993, 0.7526), (-0.08257, -0.1993, 0.7526), (-0.1993, -0.08257, 0.7526), (-0.1993, 0.08257, 0.7526), (-0.04733, 0.1143, -1.44), (0.04733, 0.1143, -1.44), (0.1143, 0.04733, -1.44), (0.1143, -0.04733, -1.44), (0.04733, -0.1143, -1.44), (-0.04733, -0.1143, -1.44), (-0.1143, -0.04733, -1.44), (-0.1143, 0.04733, -1.44)], [], [(17, 9, 3, 10), (16, 8, 9, 17), (14, 6, 7, 15), (12, 4, 5, 13), (15, 7, 8, 16), (11, 2, 4, 12), (10, 3, 2, 11), (13, 5, 6, 14), (1, 2, 3), (1, 4, 2), (1, 5, 4), (1, 6, 5), (1, 7, 6), (1, 8, 7), (1, 9, 8), (1, 3, 9), (0, 10, 11), (0, 11, 12), (0, 12, 13), (0, 13, 14), (0, 14, 15), (0, 15, 16), (0, 16, 17), (0, 17, 10)])
me_cylinder_006.polygons.foreach_set('use_smooth', [True] * 24)
_uv = me_cylinder_006.uv_layers.new(name='UVMap')
_uv.uv.foreach_set('vector', [0.6119, 0.3157, 0.6119, 0.898, 0.5681, 0.8973, 0.5868, 0.3153, 0.4376, 0.2961, 0.3078, 0.8637, 0.2653, 0.8533, 0.4132, 0.2901, 0.4869, 0.3057, 0.3938, 0.8805, 0.3507, 0.8728, 0.4622, 0.3013, 0.5367, 0.3121, 0.4807, 0.8917, 0.4372, 0.8868, 0.5118, 0.3093, 0.4622, 0.3013, 0.3507, 0.8728, 0.3078, 0.8637, 0.4376, 0.2961, 0.5617, 0.3141, 0.5244, 0.8952, 0.4807, 0.8917, 0.5367, 0.3121, 0.5868, 0.3153, 0.5681, 0.8973, 0.5244, 0.8952, 0.5617, 0.3141, 0.5118, 0.3093, 0.4372, 0.8868, 0.3938, 0.8805, 0.4869, 0.3057, 0.09058, 0.9631, 0.1232, 0.9766, 0.1041, 0.9957, 0.09058, 0.9631, 0.1232, 0.9496, 0.1232, 0.9766, 0.09058, 0.9631, 0.1041, 0.9304, 0.1232, 0.9496, 0.09058, 0.9631, 0.07706, 0.9304, 0.1041, 0.9304, 0.09058, 0.9631, 0.05794, 0.9496, 0.07706, 0.9304, 0.09058, 0.9631, 0.05794, 0.9766, 0.05794, 0.9496, 0.09058, 0.9631, 0.07706, 0.9957, 0.05794, 0.9766, 0.09058, 0.9631, 0.1041, 0.9957, 0.07706, 0.9957, 0.02151, 0.9554, 0.01376, 0.9367, 0.02926, 0.9367, 0.02151, 0.9554, 0.02926, 0.9367, 0.04022, 0.9477, 0.02151, 0.9554, 0.04022, 0.9477, 0.04022, 0.9632, 0.02151, 0.9554, 0.04022, 0.9632, 0.02926, 0.9741, 0.02151, 0.9554, 0.02926, 0.9741, 0.01376, 0.9741, 0.02151, 0.9554, 0.01376, 0.9741, 0.002793, 0.9632, 0.02151, 0.9554, 0.002793, 0.9632, 0.002793, 0.9477, 0.02151, 0.9554, 0.002793, 0.9477, 0.01376, 0.9367])
me_cylinder_006.materials.append(mat_material)
me_cylinder_006.use_remesh_fix_poles = True
me_cylinder_006.use_remesh_preserve_attributes = False
me_cylinder_006.update()
me_cylinder_007 = bpy.data.meshes.new('Cylinder.007')
me_cylinder_007.from_pydata([(0.3612, -0.1496, 0.8768), (-0.3612, 0.1496, 0.9742), (0.3612, 0.1496, 0.8768), (-0.3612, -0.1496, 0.9742), (-0.1496, -0.3612, 0.9742), (-0.1496, 0.3612, 0.8768), (0.1496, 0.3612, 0.8768), (0.1496, -0.3612, 0.9742), (0.1496, 0.3612, 0.9742), (0.1496, -0.3612, 0.8768), (-0.1496, 0.3612, 0.9742), (-0.1496, -0.3612, 0.8768), (0.3612, 0.1496, 0.9742), (-0.3612, -0.1496, 0.8768), (0.3612, -0.1496, 0.9742), (-0.3612, 0.1496, 0.8768), (-0.2761, 0.2761, 0.8768), (-0.2761, 0.2761, 0.9742), (0.3905, 3.26e-08, 0.9742), (0.2761, 0.2761, 0.9742), (5.588e-09, -0.3905, 0.9742), (0.2761, -0.2761, 0.9742), (-0.2761, -0.2761, 0.9742), (1.956e-08, 0.3905, 0.8768), (1.956e-08, 0.3905, 0.9742), (0.2761, 0.2761, 0.8768), (0.2761, -0.2761, 0.8768), (0.3905, 2.794e-08, 0.8768), (-0.3905, -1.77e-08, 0.9742), (-0.2761, -0.2761, 0.8768), (1.024e-08, -0.3905, 0.8768), (-0.3905, -1.676e-08, 0.8768), (0.3427, -0.142, 0.8768), (-0.3427, 0.142, 0.9742), (0.3427, 0.142, 0.8768), (-0.3427, -0.142, 0.9742), (-0.142, -0.3427, 0.9742), (-0.142, 0.3427, 0.8768), (0.142, 0.3427, 0.8768), (0.142, -0.3427, 0.9742), (0.142, 0.3427, 0.9742), (0.142, -0.3427, 0.8768), (-0.142, 0.3427, 0.9742), (-0.142, -0.3427, 0.8768), (0.3427, 0.142, 0.9742), (-0.3427, -0.142, 0.8768), (0.3427, -0.142, 0.9742), (-0.3427, 0.142, 0.8768), (-0.262, 0.262, 0.8768), (-0.262, 0.262, 0.9742), (0.3705, 3.26e-08, 0.9742), (0.262, 0.262, 0.9742), (5.588e-09, -0.3705, 0.9742), (0.262, -0.262, 0.9742), (-0.262, -0.262, 0.9742), (1.956e-08, 0.3705, 0.8768), (1.956e-08, 0.3705, 0.9742), (0.262, 0.262, 0.8768), (0.262, -0.262, 0.8768), (0.3705, 2.794e-08, 0.8768), (-0.3705, -1.77e-08, 0.9742), (-0.262, -0.262, 0.8768), (1.024e-08, -0.3705, 0.8768), (-0.3705, -1.676e-08, 0.8768)], [], [(9, 7, 20, 30), (29, 22, 3, 13), (14, 21, 26, 0), (30, 20, 4, 11), (8, 19, 25, 6), (26, 21, 7, 9), (1, 17, 16, 15), (25, 19, 12, 2), (13, 3, 28, 31), (16, 17, 10, 5), (5, 10, 24, 23), (31, 28, 1, 15), (2, 12, 18, 27), (23, 24, 8, 6), (61, 54, 36, 43), (27, 18, 14, 0), (62, 52, 39, 41), (45, 35, 54, 61), (58, 53, 46, 32), (43, 36, 52, 62), (57, 51, 40, 38), (41, 39, 53, 58), (48, 49, 33, 47), (34, 44, 51, 57), (63, 60, 35, 45), (37, 42, 49, 48), (55, 56, 42, 37), (33, 60, 63, 47), (59, 50, 44, 34), (40, 56, 55, 38), (46, 50, 59, 32), (16, 5, 37, 48), (15, 16, 48, 47), (10, 17, 49, 42), (17, 1, 33, 49), (14, 18, 50, 46), (18, 12, 44, 50), (12, 19, 51, 44), (19, 8, 40, 51), (4, 20, 52, 36), (20, 7, 39, 52), (7, 21, 53, 39), (21, 14, 46, 53), (3, 22, 54, 35), (22, 4, 36, 54), (23, 6, 38, 55), (5, 23, 55, 37), (8, 24, 56, 40), (24, 10, 42, 56), (25, 2, 34, 57), (6, 25, 57, 38), (26, 9, 41, 58), (0, 26, 58, 32), (27, 0, 32, 59), (2, 27, 59, 34), (1, 28, 60, 33), (28, 3, 35, 60), (29, 13, 45, 61), (11, 29, 61, 43), (30, 11, 43, 62), (9, 30, 62, 41), (31, 15, 47, 63), (13, 31, 63, 45), (11, 4, 22, 29)])
me_cylinder_007.polygons.foreach_set('use_smooth', [True] * 64)
_uv = me_cylinder_007.uv_layers.new(name='UVMap')
_uv.uv.foreach_set('vector', [0.6268, 0.3656, 0.6481, 0.3662, 0.6482, 0.3989, 0.6268, 0.3983, 0.6269, 0.4637, 0.6484, 0.4643, 0.6485, 0.4972, 0.627, 0.4966, 0.6488, 0.3007, 0.6481, 0.3333, 0.6266, 0.3331, 0.6274, 0.3005, 0.6268, 0.3983, 0.6482, 0.3989, 0.6482, 0.4316, 0.6269, 0.4309, 0.649, 0.17, 0.6484, 0.2026, 0.6269, 0.2024, 0.6277, 0.1698, 0.6266, 0.3331, 0.6481, 0.3333, 0.6481, 0.3662, 0.6268, 0.3656, 0.649, 0.03906, 0.6484, 0.07194, 0.627, 0.07177, 0.6275, 0.03894, 0.6269, 0.2024, 0.6484, 0.2026, 0.6485, 0.2355, 0.6271, 0.2349, 0.627, 0.4966, 0.6485, 0.4972, 0.6507, 0.5327, 0.6253, 0.5331, 0.627, 0.07177, 0.6484, 0.07194, 0.6485, 0.1048, 0.6272, 0.1043, 0.6272, 0.1043, 0.6485, 0.1048, 0.6489, 0.1375, 0.6274, 0.137, 0.6252, 0.003322, 0.6505, 0.002803, 0.649, 0.03906, 0.6275, 0.03894, 0.6271, 0.2349, 0.6485, 0.2355, 0.6487, 0.2682, 0.6272, 0.2676, 0.6274, 0.137, 0.6489, 0.1375, 0.649, 0.17, 0.6277, 0.1698, 0.1348, 0.3345, 0.1188, 0.3345, 0.1188, 0.3108, 0.1348, 0.3108, 0.6272, 0.2676, 0.6487, 0.2682, 0.6488, 0.3007, 0.6274, 0.3005, 0.1348, 0.2871, 0.1188, 0.2871, 0.1188, 0.2634, 0.1348, 0.2634, 0.1348, 0.3582, 0.1188, 0.3582, 0.1188, 0.3345, 0.1348, 0.3345, 0.1348, 0.2397, 0.1188, 0.2397, 0.1188, 0.216, 0.1348, 0.216, 0.1348, 0.3108, 0.1188, 0.3108, 0.1188, 0.2871, 0.1348, 0.2871, 0.1348, 0.1449, 0.1188, 0.1449, 0.1188, 0.1213, 0.1348, 0.1213, 0.1348, 0.2634, 0.1188, 0.2634, 0.1188, 0.2397, 0.1348, 0.2397, 0.1348, 0.05018, 0.1188, 0.05018, 0.1188, 0.02649, 0.1348, 0.02649, 0.1348, 0.1686, 0.1188, 0.1686, 0.1188, 0.1449, 0.1348, 0.1449, 0.1348, 0.3819, 0.1188, 0.3819, 0.1188, 0.3582, 0.1348, 0.3582, 0.1348, 0.07387, 0.1188, 0.07387, 0.1188, 0.05018, 0.1348, 0.05018, 0.1348, 0.09756, 0.1188, 0.09756, 0.1188, 0.07387, 0.1348, 0.07387, 0.1188, 0.02649, 0.1188, 0.002793, 0.1348, 0.002793, 0.1348, 0.02649, 0.1348, 0.1923, 0.1188, 0.1923, 0.1188, 0.1686, 0.1348, 0.1686, 0.1188, 0.1213, 0.1188, 0.09756, 0.1348, 0.09756, 0.1348, 0.1213, 0.1188, 0.216, 0.1188, 0.1923, 0.1348, 0.1923, 0.1348, 0.216, 0.627, 0.07177, 0.6272, 0.1043, 0.6226, 0.1043, 0.6227, 0.07176, 0.6275, 0.03894, 0.627, 0.07177, 0.6227, 0.07176, 0.6229, 0.03906, 0.6485, 0.1048, 0.6484, 0.07194, 0.6527, 0.07198, 0.6532, 0.1048, 0.6484, 0.07194, 0.649, 0.03906, 0.6537, 0.03921, 0.6527, 0.07198, 0.6488, 0.3007, 0.6487, 0.2682, 0.653, 0.2682, 0.6534, 0.3007, 0.6487, 0.2682, 0.6485, 0.2355, 0.6531, 0.2355, 0.653, 0.2682, 0.6485, 0.2355, 0.6484, 0.2026, 0.6527, 0.2027, 0.6531, 0.2355, 0.6484, 0.2026, 0.649, 0.17, 0.6536, 0.17, 0.6527, 0.2027, 0.6482, 0.4316, 0.6482, 0.3989, 0.6525, 0.3989, 0.6529, 0.4316, 0.6482, 0.3989, 0.6481, 0.3662, 0.6527, 0.3662, 0.6525, 0.3989, 0.6481, 0.3662, 0.6481, 0.3333, 0.6524, 0.3334, 0.6527, 0.3662, 0.6481, 0.3333, 0.6488, 0.3007, 0.6534, 0.3007, 0.6524, 0.3334, 0.6485, 0.4972, 0.6484, 0.4643, 0.6527, 0.4643, 0.6532, 0.4971, 0.6484, 0.4643, 0.6482, 0.4316, 0.6529, 0.4316, 0.6527, 0.4643, 0.6274, 0.137, 0.6277, 0.1698, 0.623, 0.1698, 0.6231, 0.137, 0.6272, 0.1043, 0.6274, 0.137, 0.6231, 0.137, 0.6226, 0.1043, 0.649, 0.17, 0.6489, 0.1375, 0.6531, 0.1375, 0.6536, 0.17, 0.6489, 0.1375, 0.6485, 0.1048, 0.6532, 0.1048, 0.6531, 0.1375, 0.6269, 0.2024, 0.6271, 0.2349, 0.6225, 0.235, 0.6227, 0.2024, 0.6277, 0.1698, 0.6269, 0.2024, 0.6227, 0.2024, 0.623, 0.1698, 0.6266, 0.3331, 0.6268, 0.3656, 0.6221, 0.3656, 0.6223, 0.333, 0.6274, 0.3005, 0.6266, 0.3331, 0.6223, 0.333, 0.6228, 0.3004, 0.6272, 0.2676, 0.6274, 0.3005, 0.6228, 0.3004, 0.6229, 0.2677, 0.6271, 0.2349, 0.6272, 0.2676, 0.6229, 0.2677, 0.6225, 0.235, 0.649, 0.03906, 0.6505, 0.002803, 0.6552, 0.003951, 0.6537, 0.03921, 0.6507, 0.5327, 0.6485, 0.4972, 0.6532, 0.4971, 0.6553, 0.5315, 0.6269, 0.4637, 0.627, 0.4966, 0.6223, 0.4965, 0.6226, 0.4637, 0.6269, 0.4309, 0.6269, 0.4637, 0.6226, 0.4637, 0.6223, 0.431, 0.6268, 0.3983, 0.6269, 0.4309, 0.6223, 0.431, 0.6225, 0.3983, 0.6268, 0.3656, 0.6268, 0.3983, 0.6225, 0.3983, 0.6221, 0.3656, 0.6252, 0.003322, 0.6275, 0.03894, 0.6229, 0.03906, 0.6206, 0.004551, 0.627, 0.4966, 0.6253, 0.5331, 0.6206, 0.5319, 0.6223, 0.4965, 0.6269, 0.4309, 0.6482, 0.4316, 0.6484, 0.4643, 0.6269, 0.4637])
me_cylinder_007.materials.append(mat_material)
me_cylinder_007.use_remesh_fix_poles = True
me_cylinder_007.use_remesh_preserve_attributes = False
me_cylinder_007.update()
me_cylinder_008 = bpy.data.meshes.new('Cylinder.008')
me_cylinder_008.from_pydata([(-0.1171, 0.2827, 1.236), (0.1171, 0.2827, 1.236), (0.2827, 0.1171, 1.236), (0.2827, -0.1171, 1.236), (0.1171, -0.2827, 1.236), (-0.1171, -0.2827, 1.236), (-0.2827, -0.1171, 1.236), (-0.2827, 0.1171, 1.236), (-0.1171, 0.2827, 0.9828), (0.1171, 0.2827, 0.9828), (0.2827, 0.1171, 0.9828), (0.2827, -0.1171, 0.9828), (0.1171, -0.2827, 0.9828), (-0.1171, -0.2827, 0.9828), (-0.2827, -0.1171, 0.9828), (-0.2827, 0.1171, 0.9828), (-0.1558, 0.06455, 0.9822), (-0.1558, -0.06455, 0.9822), (-0.06455, -0.1558, 0.9822), (0.06455, -0.1558, 0.9822), (0.1558, -0.06455, 0.9822), (0.1558, 0.06455, 0.9822), (0.06455, 0.1558, 0.9822), (-0.06455, 0.1558, 0.9822), (-0.06279, 0.1516, 1.318), (0.06279, 0.1516, 1.318), (0.1516, 0.06279, 1.318), (0.1516, -0.06279, 1.318), (0.06279, -0.1516, 1.318), (-0.06279, -0.1516, 1.318), (-0.1516, -0.06279, 1.318), (-0.1516, 0.06279, 1.318), (-0.08372, 0.2021, 1.317), (0.08372, 0.2021, 1.317), (0.2021, 0.08372, 1.317), (0.2021, -0.08372, 1.317), (0.08372, -0.2021, 1.317), (-0.08372, -0.2021, 1.317), (-0.2021, -0.08372, 1.317), (-0.2021, 0.08372, 1.317), (0.1171, 0.2827, 1.144), (-0.1171, 0.2827, 1.144), (0.2827, -0.1171, 1.144), (0.2827, 0.1171, 1.144), (-0.2827, 0.1171, 1.144), (0.1171, -0.2827, 1.144), (-0.1171, -0.2827, 1.144), (-0.2827, -0.1171, 1.144), (-0.06369, 0.1538, 1.144), (-0.1538, 0.06369, 1.144), (-0.1538, -0.06369, 1.144), (0.06369, 0.1538, 1.144), (0.1538, 0.06369, 1.144), (0.06369, -0.1538, 1.144), (-0.06369, -0.1538, 1.144), (0.1538, -0.06369, 1.144)], [], [(48, 51, 25, 24), (19, 20, 11, 12), (54, 29, 28, 53), (19, 53, 55, 20), (31, 49, 48, 24), (35, 34, 26, 27), (50, 54, 18, 17), (49, 16, 23, 48), (44, 7, 0, 41), (47, 46, 5, 6), (42, 3, 4, 45), (43, 40, 1, 2), (41, 0, 1, 40), (36, 35, 27, 28), (43, 2, 3, 42), (45, 4, 5, 46), (23, 16, 15, 8), (17, 18, 13, 14), (21, 22, 9, 10), (37, 36, 28, 29), (4, 3, 35, 36), (39, 38, 30, 31), (1, 0, 32, 33), (52, 26, 25, 51), (3, 2, 34, 35), (42, 45, 12, 11), (5, 4, 36, 37), (38, 37, 29, 30), (7, 6, 38, 39), (31, 24, 32, 39), (2, 1, 33, 34), (34, 33, 25, 26), (10, 9, 40, 43), (55, 53, 28, 27), (51, 22, 21, 52), (7, 44, 47, 6), (0, 7, 39, 32), (6, 5, 37, 38), (30, 50, 49, 31), (27, 26, 52, 55), (14, 13, 46, 47), (15, 44, 41, 8), (42, 11, 20, 55), (43, 42, 55, 52), (10, 43, 52, 21), (40, 9, 22, 51), (41, 40, 51, 48), (8, 41, 48, 23), (44, 15, 16, 49), (47, 44, 49, 50), (14, 47, 50, 17), (46, 13, 18, 54), (45, 46, 54, 53), (12, 45, 53, 19), (33, 32, 24, 25), (30, 29, 54, 50)])
me_cylinder_008.polygons.foreach_set('use_smooth', [True] * 56)
_uv = me_cylinder_008.uv_layers.new(name='UVMap')
_uv.uv.foreach_set('vector', [0.8655, 0.3171, 0.8719, 0.347, 0.842, 0.3348, 0.8427, 0.3262, 0.7806, 0.3763, 0.7904, 0.3849, 0.7894, 0.4023, 0.7623, 0.383, 0.7937, 0.3147, 0.8227, 0.3268, 0.8223, 0.3354, 0.7922, 0.3481, 0.7806, 0.3763, 0.7922, 0.3481, 0.8161, 0.3715, 0.7904, 0.3849, 0.8365, 0.3203, 0.8492, 0.2914, 0.8655, 0.3171, 0.8427, 0.3262, 0.4745, 0.1836, 0.4393, 0.1833, 0.4439, 0.1726, 0.4702, 0.1729, 0.8159, 0.2898, 0.7937, 0.3147, 0.7827, 0.2829, 0.7934, 0.2766, 0.8492, 0.2914, 0.8739, 0.2839, 0.8807, 0.2926, 0.8655, 0.3171, 0.4185, 0.04555, 0.4284, 0.07288, 0.3885, 0.1131, 0.3611, 0.1002, 0.4947, 0.04633, 0.5554, 0.09847, 0.525, 0.1116, 0.4849, 0.0715, 0.4963, 0.2361, 0.4864, 0.2087, 0.5263, 0.1684, 0.5537, 0.1813, 0.42, 0.2353, 0.3594, 0.1831, 0.3898, 0.1699, 0.4299, 0.2101, 0.3611, 0.1002, 0.3885, 0.1131, 0.3898, 0.1699, 0.3594, 0.1831, 0.4998, 0.159, 0.4745, 0.1836, 0.4702, 0.1729, 0.489, 0.1544, 0.42, 0.2353, 0.4299, 0.2101, 0.4864, 0.2087, 0.4963, 0.2361, 0.5537, 0.1813, 0.5263, 0.1684, 0.525, 0.1116, 0.5554, 0.09847, 0.8807, 0.2926, 0.8739, 0.2839, 0.8778, 0.2696, 0.8966, 0.2897, 0.7934, 0.2766, 0.7827, 0.2829, 0.7655, 0.2782, 0.7912, 0.2586, 0.8735, 0.3776, 0.8815, 0.3697, 0.8966, 0.3718, 0.8783, 0.3936, 0.5001, 0.1236, 0.4998, 0.159, 0.489, 0.1544, 0.4893, 0.1279, 0.5263, 0.1684, 0.4864, 0.2087, 0.4745, 0.1836, 0.4998, 0.159, 0.4403, 0.09796, 0.4755, 0.09825, 0.4709, 0.109, 0.4446, 0.1087, 0.3898, 0.1699, 0.3885, 0.1131, 0.415, 0.1226, 0.4147, 0.158, 0.8467, 0.3644, 0.8365, 0.3414, 0.842, 0.3348, 0.8719, 0.347, 0.4864, 0.2087, 0.4299, 0.2101, 0.4393, 0.1833, 0.4745, 0.1836, 0.4963, 0.2361, 0.5537, 0.1813, 0.5914, 0.2209, 0.534, 0.2756, 0.525, 0.1116, 0.5263, 0.1684, 0.4998, 0.159, 0.5001, 0.1236, 0.4755, 0.09825, 0.5001, 0.1236, 0.4893, 0.1279, 0.4709, 0.109, 0.4284, 0.07288, 0.4849, 0.0715, 0.4755, 0.09825, 0.4403, 0.09796, 0.4446, 0.1087, 0.4258, 0.1272, 0.415, 0.1226, 0.4403, 0.09796, 0.4299, 0.2101, 0.3898, 0.1699, 0.4147, 0.158, 0.4393, 0.1833, 0.4393, 0.1833, 0.4147, 0.158, 0.4255, 0.1537, 0.4439, 0.1726, 0.3841, 0.2771, 0.3234, 0.2249, 0.3594, 0.1831, 0.42, 0.2353, 0.8161, 0.3715, 0.7922, 0.3481, 0.8223, 0.3354, 0.8279, 0.3412, 0.8719, 0.347, 0.8815, 0.3697, 0.8735, 0.3776, 0.8467, 0.3644, 0.4284, 0.07288, 0.4185, 0.04555, 0.4947, 0.04633, 0.4849, 0.0715, 0.3885, 0.1131, 0.4284, 0.07288, 0.4403, 0.09796, 0.415, 0.1226, 0.4849, 0.0715, 0.525, 0.1116, 0.5001, 0.1236, 0.4755, 0.09825, 0.8284, 0.3205, 0.8159, 0.2898, 0.8492, 0.2914, 0.8365, 0.3203, 0.8279, 0.3412, 0.8365, 0.3414, 0.8467, 0.3644, 0.8161, 0.3715, 0.5307, 0.004527, 0.5913, 0.05667, 0.5554, 0.09847, 0.4947, 0.04633, 0.3808, 0.005972, 0.4185, 0.04555, 0.3611, 0.1002, 0.3234, 0.06064, 0.8136, 0.3994, 0.7894, 0.4023, 0.7904, 0.3849, 0.8161, 0.3715, 0.8518, 0.3952, 0.8136, 0.3994, 0.8161, 0.3715, 0.8467, 0.3644, 0.8783, 0.3936, 0.8518, 0.3952, 0.8467, 0.3644, 0.8735, 0.3776, 0.896, 0.3505, 0.8966, 0.3718, 0.8815, 0.3697, 0.8719, 0.347, 0.8952, 0.3149, 0.896, 0.3505, 0.8719, 0.347, 0.8655, 0.3171, 0.8966, 0.2897, 0.8952, 0.3149, 0.8655, 0.3171, 0.8807, 0.2926, 0.8572, 0.2671, 0.8778, 0.2696, 0.8739, 0.2839, 0.8492, 0.2914, 0.8177, 0.2613, 0.8572, 0.2671, 0.8492, 0.2914, 0.8159, 0.2898, 0.7912, 0.2586, 0.8177, 0.2613, 0.8159, 0.2898, 0.7934, 0.2766, 0.7627, 0.3048, 0.7655, 0.2782, 0.7827, 0.2829, 0.7937, 0.3147, 0.7593, 0.3515, 0.7627, 0.3048, 0.7937, 0.3147, 0.7922, 0.3481, 0.7623, 0.383, 0.7593, 0.3515, 0.7922, 0.3481, 0.7806, 0.3763, 0.4147, 0.158, 0.415, 0.1226, 0.4258, 0.1272, 0.4255, 0.1537, 0.8284, 0.3205, 0.8227, 0.3268, 0.7937, 0.3147, 0.8159, 0.2898])
me_cylinder_008.materials.append(mat_material)
me_cylinder_008.use_remesh_fix_poles = True
me_cylinder_008.use_remesh_preserve_attributes = False
me_cylinder_008.update()
me_plane_003 = bpy.data.meshes.new('Plane.003')
me_plane_003.from_pydata([(0.5325, -0.0775, 0.9553), (0.4065, -0.1073, 0.7108), (0.5325, 0.0775, 0.9553), (0.4068, 0.1073, 0.7109), (0.4806, 0.06139, 1.125), (0.4806, -0.06139, 1.125), (0.3807, 0.05093, 1.338), (0.3807, -0.05093, 1.338), (0.3517, 0.04671, 1.535), (0.3517, -0.04671, 1.535), (0.4016, 0.04149, 1.684), (0.4016, -0.04149, 1.684), (0.5081, 0.03976, 1.837), (0.5081, -0.03976, 1.837), (0.6737, 0.009407, 2.002), (0.6737, -0.009407, 2.002), (0.5139, -0.09754, 0.8022), (0.5139, 0.09754, 0.8022), (0.3116, -0.1046, 0.732), (0.3116, 0.09791, 0.732), (0.5903, 0.1046, 1.919), (0.5903, -0.1046, 1.919), (0.5486, 0.05536, 1.877), (0.5486, -0.05536, 1.877), (0.4917, -0.0775, 0.9523), (0.3961, -0.1073, 0.7543), (0.4917, 0.0775, 0.9523), (0.3958, 0.1073, 0.7542), (0.4432, 0.06139, 1.111), (0.4432, -0.06139, 1.111), (0.342, 0.05093, 1.326), (0.342, -0.05093, 1.326), (0.3107, 0.04671, 1.539), (0.3107, -0.04671, 1.539), (0.3654, 0.04149, 1.702), (0.3654, -0.04149, 1.702), (0.4775, 0.03976, 1.863), (0.4775, -0.03976, 1.863), (0.6455, 0.009407, 2.03), (0.6455, -0.009407, 2.03), (0.4766, -0.09754, 0.8235), (0.4766, 0.09754, 0.8235), (0.3202, -0.1046, 0.7711), (0.3202, 0.09791, 0.7711), (0.5621, 0.1046, 1.947), (0.5621, -0.1046, 1.947), (0.5204, 0.05536, 1.905), (0.5204, -0.05536, 1.905)], [], [(16, 1, 3, 17), (0, 2, 4, 5), (5, 4, 6, 7), (7, 6, 8, 9), (9, 8, 10, 11), (11, 10, 12, 13), (0, 16, 17, 2), (3, 1, 18, 19), (22, 23, 13, 12), (20, 14, 15, 21), (20, 21, 23, 22), (40, 41, 27, 25), (24, 29, 28, 26), (29, 31, 30, 28), (31, 33, 32, 30), (33, 35, 34, 32), (35, 37, 36, 34), (24, 26, 41, 40), (27, 43, 42, 25), (46, 36, 37, 47), (44, 45, 39, 38), (44, 46, 47, 45), (1, 16, 40, 25), (2, 17, 41, 26), (4, 2, 26, 28), (0, 5, 29, 24), (6, 4, 28, 30), (5, 7, 31, 29), (8, 6, 30, 32), (7, 9, 33, 31), (10, 8, 32, 34), (9, 11, 35, 33), (12, 10, 34, 36), (11, 13, 37, 35), (15, 14, 38, 39), (16, 0, 24, 40), (17, 3, 27, 41), (19, 18, 42, 43), (18, 1, 25, 42), (3, 19, 43, 27), (20, 22, 46, 44), (13, 23, 47, 37), (14, 20, 44, 38), (21, 15, 39, 45), (22, 12, 36, 46), (23, 21, 45, 47)])
me_plane_003.polygons.foreach_set('use_smooth', [True] * 46)
_uv = me_plane_003.uv_layers.new(name='UVMap')
_uv.uv.foreach_set('vector', [0.2853, 0.5495, 0.2896, 0.5934, 0.2302, 0.5916, 0.2306, 0.5492, 0.2845, 0.5009, 0.2327, 0.4997, 0.2362, 0.4367, 0.2824, 0.4383, 0.2824, 0.4383, 0.2362, 0.4367, 0.2424, 0.3435, 0.2853, 0.3449, 0.2853, 0.3449, 0.2424, 0.3435, 0.2484, 0.2576, 0.2888, 0.2579, 0.2888, 0.2579, 0.2484, 0.2576, 0.2527, 0.1887, 0.2873, 0.1887, 0.2873, 0.1887, 0.2527, 0.1887, 0.2571, 0.11, 0.2893, 0.1094, 0.2845, 0.5009, 0.2853, 0.5495, 0.2306, 0.5492, 0.2327, 0.4997, 0.2302, 0.5916, 0.2896, 0.5934, 0.3008, 0.6252, 0.2215, 0.6277, 0.2578, 0.08746, 0.2948, 0.08687, 0.2893, 0.1094, 0.2571, 0.11, 0.2562, 0.06657, 0.2667, 0.02181, 0.2754, 0.02285, 0.3032, 0.0685, 0.2562, 0.06657, 0.3032, 0.0685, 0.2948, 0.08687, 0.2578, 0.08746, 0.1415, 0.5361, 0.2169, 0.5488, 0.2138, 0.59, 0.1295, 0.5751, 0.1591, 0.4889, 0.1752, 0.4292, 0.2217, 0.4358, 0.2187, 0.4991, 0.1752, 0.4292, 0.1873, 0.3396, 0.2267, 0.3426, 0.2217, 0.4358, 0.1873, 0.3396, 0.1933, 0.2543, 0.2307, 0.2566, 0.2267, 0.3426, 0.1933, 0.2543, 0.2023, 0.1851, 0.2365, 0.1876, 0.2307, 0.2566, 0.2023, 0.1851, 0.2083, 0.1076, 0.2407, 0.1086, 0.2365, 0.1876, 0.1591, 0.4889, 0.2187, 0.4991, 0.2169, 0.5488, 0.1415, 0.5361, 0.2138, 0.59, 0.2054, 0.6227, 0.1243, 0.6064, 0.1295, 0.5751, 0.2433, 0.08547, 0.2407, 0.1086, 0.2083, 0.1076, 0.2028, 0.08369, 0.2484, 0.06665, 0.1856, 0.0611, 0.2407, 0.01771, 0.2492, 0.01965, 0.2484, 0.06665, 0.2433, 0.08547, 0.2028, 0.08369, 0.1856, 0.0611, 0.2896, 0.5934, 0.2853, 0.5495, 0.2996, 0.5485, 0.3053, 0.5897, 0.2327, 0.4997, 0.2306, 0.5492, 0.2169, 0.5488, 0.2187, 0.4991, 0.2362, 0.4367, 0.2327, 0.4997, 0.2187, 0.4991, 0.2217, 0.4358, 0.2845, 0.5009, 0.2824, 0.4383, 0.2972, 0.4384, 0.2986, 0.5004, 0.2424, 0.3435, 0.2362, 0.4367, 0.2217, 0.4358, 0.2267, 0.3426, 0.2824, 0.4383, 0.2853, 0.3449, 0.3012, 0.3458, 0.2972, 0.4384, 0.2484, 0.2576, 0.2424, 0.3435, 0.2267, 0.3426, 0.2307, 0.2566, 0.2853, 0.3449, 0.2888, 0.2579, 0.3062, 0.2582, 0.3012, 0.3458, 0.2527, 0.1887, 0.2484, 0.2576, 0.2307, 0.2566, 0.2365, 0.1876, 0.2888, 0.2579, 0.2873, 0.1887, 0.3036, 0.1884, 0.3062, 0.2582, 0.2571, 0.11, 0.2527, 0.1887, 0.2365, 0.1876, 0.2407, 0.1086, 0.2873, 0.1887, 0.2893, 0.1094, 0.3046, 0.111, 0.3036, 0.1884, 0.2754, 0.02285, 0.2667, 0.02181, 0.2689, 0.003265, 0.2776, 0.00431, 0.2853, 0.5495, 0.2845, 0.5009, 0.2986, 0.5004, 0.2996, 0.5485, 0.2306, 0.5492, 0.2302, 0.5916, 0.2138, 0.59, 0.2169, 0.5488, 0.2215, 0.6277, 0.3008, 0.6252, 0.3013, 0.6409, 0.222, 0.6433, 0.3008, 0.6252, 0.2896, 0.5934, 0.3053, 0.5897, 0.3162, 0.6196, 0.2302, 0.5916, 0.2215, 0.6277, 0.2054, 0.6227, 0.2138, 0.59, 0.2562, 0.06657, 0.2578, 0.08746, 0.2433, 0.08547, 0.2484, 0.06665, 0.2893, 0.1094, 0.2948, 0.08687, 0.3078, 0.09045, 0.3046, 0.111, 0.2667, 0.02181, 0.2562, 0.06657, 0.2484, 0.06665, 0.2492, 0.01965, 0.3032, 0.0685, 0.2754, 0.02285, 0.2921, 0.01445, 0.3162, 0.06816, 0.2578, 0.08746, 0.2571, 0.11, 0.2407, 0.1086, 0.2433, 0.08547, 0.2948, 0.08687, 0.3032, 0.0685, 0.3162, 0.06816, 0.3078, 0.09045])
me_plane_003.materials.append(mat_material)
me_plane_003.use_remesh_fix_poles = True
me_plane_003.use_remesh_preserve_attributes = False
me_plane_003.update()
me_plane_004 = bpy.data.meshes.new('Plane.004')
me_plane_004.from_pydata([(-0.01411, 0.1405, 2.541), (0.09019, 0.1141, -2.139), (-0.01411, -0.1405, 2.541), (0.09019, -0.1141, -2.139), (0.0858, -0.1405, 2.659), (0.0858, 0.1405, 2.659), (0.2413, -0.1405, 2.517), (0.2413, 0.1405, 2.517), (0.06542, -0.1405, 2.276), (0.06542, 0.1405, 2.276), (0.08886, -0.1163, 2.162), (0.08886, 0.1163, 2.162), (0.1763, -0.1405, 2.398), (0.1763, 0.1405, 2.398), (0.1867, -0.1405, 2.629), (0.1867, 0.1405, 2.629), (-0.01458, 0.1405, -1.943), (-0.01458, -0.1405, -1.943), (-0.015, -0.1405, 0.822), (-0.015, -0.1405, -0.7391), (-0.015, 0.1405, -0.7391), (-0.015, 0.1405, 0.822), (-0.01498, 0.1405, -0.5011), (0.1992, 0.1405, 0.03779), (0.1992, -0.1405, 0.03779), (0.001873, 0.1405, 0.4145), (0.001873, -0.1405, 0.4145), (0.006585, -0.1405, -0.3093), (0.006585, 0.1405, -0.3093), (-0.01498, -0.1405, -0.5011), (0.05295, 0.1405, -0.177), (0.1739, 0.1405, -0.07979), (0.1736, 0.1405, 0.1558), (0.04586, 0.1405, 0.2726), (0.04586, -0.1405, 0.2726), (0.1736, -0.1405, 0.1558), (0.1739, -0.1405, -0.07979), (0.05295, -0.1405, -0.177), (0.01411, 0.1405, 2.531), (0.1166, 0.1141, -2.125), (0.01411, -0.1405, 2.531), (0.1166, -0.1141, -2.125), (0.09432, -0.1405, 2.63), (0.09432, 0.1405, 2.63), (0.2113, -0.1405, 2.517), (0.2113, 0.1405, 2.517), (0.03642, -0.1405, 2.284), (0.03642, 0.1405, 2.284), (0.06134, -0.1163, 2.15), (0.06134, 0.1163, 2.15), (0.1529, -0.1405, 2.416), (0.1529, 0.1405, 2.416), (0.1672, -0.1405, 2.606), (0.1672, 0.1405, 2.606), (0.01458, 0.1405, -1.936), (0.01458, -0.1405, -1.936), (0.015, -0.1405, 0.8227), (0.015, -0.1405, -0.7391), (0.015, 0.1405, -0.7391), (0.015, 0.1405, 0.8227), (0.01498, 0.1405, -0.5028), (0.2292, 0.1405, 0.03779), (0.2292, -0.1405, 0.03779), (0.03144, 0.1405, 0.4196), (0.03144, -0.1405, 0.4196), (0.03584, -0.1405, -0.3159), (0.03584, 0.1405, -0.3159), (0.01498, -0.1405, -0.5028), (0.07749, 0.1405, -0.1943), (0.1994, 0.1405, -0.09558), (0.1996, 0.1405, 0.1708), (0.07122, 0.1405, 0.2886), (0.07122, -0.1405, 0.2886), (0.1996, -0.1405, 0.1708), (0.1994, -0.1405, -0.09558), (0.07749, -0.1405, -0.1943)], [], [(0, 2, 4, 5), (15, 14, 6, 7), (13, 12, 8, 9), (7, 6, 12, 13), (5, 4, 14, 15), (20, 16, 17, 19), (9, 8, 10, 11), (20, 19, 29, 22), (25, 26, 18, 21), (22, 29, 27, 28), (24, 23, 31, 36), (26, 25, 33, 34), (32, 35, 34, 33), (36, 31, 30, 37), (28, 27, 37, 30), (35, 32, 23, 24), (16, 1, 3, 17), (0, 21, 18, 2), (38, 43, 42, 40), (53, 45, 44, 52), (51, 47, 46, 50), (45, 51, 50, 44), (43, 53, 52, 42), (58, 57, 55, 54), (47, 49, 48, 46), (58, 60, 67, 57), (63, 59, 56, 64), (60, 66, 65, 67), (62, 74, 69, 61), (64, 72, 71, 63), (70, 71, 72, 73), (74, 75, 68, 69), (66, 68, 75, 65), (73, 62, 61, 70), (54, 55, 41, 39), (38, 40, 56, 59), (3, 1, 39, 41), (4, 2, 40, 42), (0, 5, 43, 38), (6, 14, 52, 44), (5, 15, 53, 43), (8, 12, 50, 46), (7, 13, 51, 45), (11, 10, 48, 49), (12, 6, 44, 50), (13, 9, 47, 51), (14, 4, 42, 52), (15, 7, 45, 53), (1, 16, 54, 39), (17, 3, 41, 55), (21, 0, 38, 59), (2, 18, 56, 40), (16, 20, 58, 54), (19, 17, 55, 57), (10, 8, 46, 48), (9, 11, 49, 47), (23, 32, 70, 61), (24, 36, 74, 62), (28, 30, 68, 66), (27, 29, 67, 65), (20, 22, 60, 58), (29, 19, 57, 67), (25, 21, 59, 63), (18, 26, 64, 56), (32, 33, 71, 70), (34, 35, 73, 72), (36, 37, 75, 74), (30, 31, 69, 68), (22, 28, 66, 60), (37, 27, 65, 75), (35, 24, 62, 73), (31, 23, 61, 69), (26, 34, 72, 64), (33, 25, 63, 71)])
me_plane_004.polygons.foreach_set('use_smooth', [True] * 74)
_uv = me_plane_004.uv_layers.new(name='UVMap')
_uv.uv.foreach_set('vector', [0.072, 0.7955, 0.1203, 0.7928, 0.1211, 0.8217, 0.07678, 0.8213, 0.07647, 0.8373, 0.1202, 0.84, 0.1181, 0.8612, 0.07676, 0.8558, 0.07338, 0.8762, 0.1151, 0.8819, 0.1121, 0.9047, 0.06906, 0.9003, 0.07676, 0.8558, 0.1181, 0.8612, 0.1151, 0.8819, 0.07338, 0.8762, 0.07678, 0.8213, 0.1211, 0.8217, 0.1202, 0.84, 0.07647, 0.8373, 0.06183, 0.2334, 0.05812, 0.04407, 0.1007, 0.03738, 0.1089, 0.2309, 0.06906, 0.9003, 0.1121, 0.9047, 0.1069, 0.9217, 0.07212, 0.9185, 0.06183, 0.2334, 0.1089, 0.2309, 0.1099, 0.2699, 0.06413, 0.271, 0.06768, 0.4388, 0.1124, 0.4386, 0.1122, 0.5032, 0.06606, 0.5032, 0.06413, 0.271, 0.1099, 0.2699, 0.1103, 0.3015, 0.06576, 0.3015, 0.109, 0.3663, 0.06288, 0.3676, 0.06289, 0.3481, 0.1088, 0.3481, 0.1124, 0.4386, 0.06768, 0.4388, 0.06801, 0.4157, 0.112, 0.4141, 0.06322, 0.3869, 0.11, 0.3845, 0.112, 0.4141, 0.06801, 0.4157, 0.1088, 0.3481, 0.06289, 0.3481, 0.06703, 0.3233, 0.1098, 0.3251, 0.06576, 0.3015, 0.1103, 0.3015, 0.1098, 0.3251, 0.06703, 0.3233, 0.11, 0.3845, 0.06322, 0.3869, 0.06288, 0.3676, 0.109, 0.3663, 0.05812, 0.04407, 0.05373, 0.0107, 0.08949, 0.003454, 0.1007, 0.03738, 0.072, 0.7955, 0.06606, 0.5032, 0.1122, 0.5032, 0.1203, 0.7928, 0.06722, 0.7961, 0.07134, 0.8219, 0.00812, 0.8233, 0.01112, 0.797, 0.07237, 0.8373, 0.07176, 0.8554, 0.01415, 0.8593, 0.009702, 0.8395, 0.06936, 0.8753, 0.065, 0.9003, 0.03363, 0.906, 0.02333, 0.8808, 0.07176, 0.8554, 0.06936, 0.8753, 0.02333, 0.8808, 0.01415, 0.8593, 0.07134, 0.8219, 0.07237, 0.8373, 0.009702, 0.8395, 0.00812, 0.8233, 0.05725, 0.2335, 0.01423, 0.235, 0.007557, 0.04375, 0.05358, 0.04434, 0.065, 0.9003, 0.06823, 0.9201, 0.03451, 0.9237, 0.03363, 0.906, 0.05725, 0.2335, 0.05942, 0.2713, 0.01375, 0.2717, 0.01423, 0.235, 0.06307, 0.4386, 0.06146, 0.5032, 0.01858, 0.5034, 0.01487, 0.4379, 0.05942, 0.2713, 0.0611, 0.3018, 0.01283, 0.3021, 0.01375, 0.2717, 0.02104, 0.3694, 0.02068, 0.3505, 0.05833, 0.3478, 0.05882, 0.3676, 0.01487, 0.4379, 0.01415, 0.4143, 0.06327, 0.4161, 0.06307, 0.4386, 0.05857, 0.3873, 0.06327, 0.4161, 0.01415, 0.4143, 0.0208, 0.3881, 0.02068, 0.3505, 0.01285, 0.3244, 0.06239, 0.3231, 0.05833, 0.3478, 0.0611, 0.3018, 0.06239, 0.3231, 0.01285, 0.3244, 0.01283, 0.3021, 0.0208, 0.3881, 0.02104, 0.3694, 0.05882, 0.3676, 0.05857, 0.3873, 0.05358, 0.04434, 0.007557, 0.04375, 0.01547, 0.009723, 0.0494, 0.01127, 0.06722, 0.7961, 0.01112, 0.797, 0.01858, 0.5034, 0.06146, 0.5032, 0.01568, 0.005264, 0.04961, 0.006812, 0.0494, 0.01127, 0.01547, 0.009723, 0.002833, 0.8233, 0.006341, 0.7964, 0.01112, 0.797, 0.00812, 0.8233, 0.072, 0.7955, 0.07678, 0.8213, 0.07134, 0.8219, 0.06722, 0.7961, 0.00902, 0.861, 0.005317, 0.8403, 0.009702, 0.8395, 0.01415, 0.8593, 0.07678, 0.8213, 0.07647, 0.8373, 0.07237, 0.8373, 0.07134, 0.8219, 0.02981, 0.9068, 0.01908, 0.883, 0.02333, 0.8808, 0.03363, 0.906, 0.07676, 0.8558, 0.07338, 0.8762, 0.06936, 0.8753, 0.07176, 0.8554, 0.06869, 0.9244, 0.03498, 0.928, 0.03451, 0.9237, 0.06823, 0.9201, 0.01908, 0.883, 0.00902, 0.861, 0.01415, 0.8593, 0.02333, 0.8808, 0.07338, 0.8762, 0.06906, 0.9003, 0.065, 0.9003, 0.06936, 0.8753, 0.005317, 0.8403, 0.002833, 0.8233, 0.00812, 0.8233, 0.009702, 0.8395, 0.07647, 0.8373, 0.07676, 0.8558, 0.07176, 0.8554, 0.07237, 0.8373, 0.05373, 0.0107, 0.05812, 0.04407, 0.05358, 0.04434, 0.0494, 0.01127, 0.002833, 0.04332, 0.01106, 0.008689, 0.01547, 0.009723, 0.007557, 0.04375, 0.06606, 0.5032, 0.072, 0.7955, 0.06722, 0.7961, 0.06146, 0.5032, 0.006341, 0.7964, 0.01394, 0.5035, 0.01858, 0.5034, 0.01112, 0.797, 0.05812, 0.04407, 0.06183, 0.2334, 0.05725, 0.2335, 0.05358, 0.04434, 0.009693, 0.235, 0.002833, 0.04332, 0.007557, 0.04375, 0.01423, 0.235, 0.03046, 0.923, 0.02981, 0.9068, 0.03363, 0.906, 0.03451, 0.9237, 0.06906, 0.9003, 0.07212, 0.9185, 0.06823, 0.9201, 0.065, 0.9003, 0.06288, 0.3676, 0.06322, 0.3869, 0.05857, 0.3873, 0.05882, 0.3676, 0.01688, 0.3695, 0.01619, 0.3513, 0.02068, 0.3505, 0.02104, 0.3694, 0.06576, 0.3015, 0.06703, 0.3233, 0.06239, 0.3231, 0.0611, 0.3018, 0.008087, 0.302, 0.009117, 0.2716, 0.01375, 0.2717, 0.01283, 0.3021, 0.06183, 0.2334, 0.06413, 0.271, 0.05942, 0.2713, 0.05725, 0.2335, 0.009117, 0.2716, 0.009693, 0.235, 0.01423, 0.235, 0.01375, 0.2717, 0.06768, 0.4388, 0.06606, 0.5032, 0.06146, 0.5032, 0.06307, 0.4386, 0.01394, 0.5035, 0.01014, 0.4381, 0.01487, 0.4379, 0.01858, 0.5034, 0.06322, 0.3869, 0.06801, 0.4157, 0.06327, 0.4161, 0.05857, 0.3873, 0.009317, 0.4138, 0.01649, 0.3875, 0.0208, 0.3881, 0.01415, 0.4143, 0.01619, 0.3513, 0.007729, 0.3252, 0.01285, 0.3244, 0.02068, 0.3505, 0.06703, 0.3233, 0.06289, 0.3481, 0.05833, 0.3478, 0.06239, 0.3231, 0.06413, 0.271, 0.06576, 0.3015, 0.0611, 0.3018, 0.05942, 0.2713, 0.007729, 0.3252, 0.008087, 0.302, 0.01283, 0.3021, 0.01285, 0.3244, 0.01649, 0.3875, 0.01688, 0.3695, 0.02104, 0.3694, 0.0208, 0.3881, 0.06289, 0.3481, 0.06288, 0.3676, 0.05882, 0.3676, 0.05833, 0.3478, 0.01014, 0.4381, 0.009317, 0.4138, 0.01415, 0.4143, 0.01487, 0.4379, 0.06801, 0.4157, 0.06768, 0.4388, 0.06307, 0.4386, 0.06327, 0.4161])
me_plane_004.materials.append(mat_material)
me_plane_004.use_remesh_fix_poles = True
me_plane_004.use_remesh_preserve_attributes = False
me_plane_004.update()
me_plane_005 = bpy.data.meshes.new('Plane.005')
me_plane_005.from_pydata([(-0.01615, 0.9442, 0.04161), (-0.01615, 0.1405, -0.7391), (-0.01615, 0.1405, 0.8224), (0.04294, 0.901, 0.04161), (0.04294, 0.1405, 0.7511), (0.04294, 0.1405, -0.6678), (-0.03272, 0.1405, 0.8224), (-0.03272, 0.1405, -0.7391), (-0.03272, 0.9442, 0.04161), (-0.01615, 0.0, 0.8224), (-0.01615, 0.0, -0.7391), (-0.03272, 0.0, 0.8224), (-0.03272, 0.0, -0.7391)], [], [(5, 3, 4), (2, 0, 8, 6), (4, 3, 0, 2), (3, 5, 1, 0), (5, 4, 2, 1), (0, 1, 7, 8), (1, 2, 9, 10), (7, 1, 10, 12), (2, 6, 11, 9)])
me_plane_005.polygons.foreach_set('use_smooth', [True] * 9)
_uv = me_plane_005.uv_layers.new(name='UVMap')
_uv.uv.foreach_set('vector', [0.9005, 0.8393, 0.7241, 0.6748, 0.9005, 0.5103, 0.8963, 0.4892, 0.7083, 0.6686, 0.7052, 0.6654, 0.8931, 0.486, 0.9005, 0.5103, 0.7241, 0.6748, 0.7083, 0.6686, 0.8963, 0.4892, 0.7241, 0.6748, 0.9005, 0.8393, 0.8963, 0.8604, 0.7083, 0.681, 0.1622, 0.6464, 0.1622, 0.8788, 0.1525, 0.8905, 0.1525, 0.6348, 0.7083, 0.681, 0.8963, 0.8604, 0.8932, 0.8637, 0.7052, 0.6843, 0.1525, 0.6348, 0.1525, 0.8905, 0.1295, 0.8905, 0.1295, 0.6348, 0.1525, 0.632, 0.1525, 0.6348, 0.1295, 0.6348, 0.1295, 0.632, 0.1525, 0.8905, 0.1525, 0.8932, 0.1295, 0.8932, 0.1295, 0.8905])
me_plane_005.materials.append(mat_material)
me_plane_005.use_remesh_fix_poles = True
me_plane_005.use_remesh_preserve_attributes = False
me_plane_005.update()
me_beziercircle_001 = bpy.data.meshes.new('BezierCircle.001')
me_beziercircle_001.from_pydata([(-1.846e-09, -0.4056, 0.08506), (9.572e-09, -0.3166, -1.599e-08), (-8.423e-09, -0.4056, -0.08506), (-2.39e-08, -0.4895, 3.637e-08), (-0.2868, -0.2868, 0.08506), (-0.2238, -0.2238, -7.275e-09), (-0.2868, -0.2868, -0.08506), (-0.3461, -0.3461, 3.083e-08), (-0.4056, 1.324e-08, 0.08506), (-0.3166, 3.303e-08, 7.288e-10), (-0.4056, 1.431e-08, -0.08506), (-0.4895, -1.083e-08, 2.095e-08), (-0.2868, 0.2868, 0.08506), (-0.2238, 0.2238, -1.159e-08), (-0.2868, 0.2868, -0.08506), (-0.3461, 0.3461, 1.793e-08), (1.105e-08, 0.4056, 0.08506), (4.244e-08, 0.3166, -2.172e-08), (4.509e-09, 0.4056, -0.08506), (-1.985e-08, 0.4895, 1.556e-08), (0.2868, 0.2868, 0.08506), (0.2238, 0.2238, -3.677e-08), (0.2868, 0.2868, -0.08506), (0.3461, 0.3461, 2.334e-08), (0.4056, -1.427e-08, 0.08506), (0.3166, -6.991e-08, -2.749e-08), (0.4056, -1.346e-08, -0.08506), (0.4895, 4.399e-08, 2.393e-08), (0.2868, -0.2868, 0.08506), (0.2238, -0.2238, -3.013e-08), (0.2868, -0.2868, -0.08506), (0.3461, -0.3461, 3.943e-08)], [], [(0, 4, 7, 3), (1, 5, 4, 0), (2, 6, 5, 1), (3, 7, 6, 2), (4, 8, 11, 7), (5, 9, 8, 4), (6, 10, 9, 5), (7, 11, 10, 6), (8, 12, 15, 11), (9, 13, 12, 8), (10, 14, 13, 9), (11, 15, 14, 10), (12, 16, 19, 15), (13, 17, 16, 12), (14, 18, 17, 13), (15, 19, 18, 14), (16, 20, 23, 19), (17, 21, 20, 16), (18, 22, 21, 17), (19, 23, 22, 18), (20, 24, 27, 23), (21, 25, 24, 20), (22, 26, 25, 21), (23, 27, 26, 22), (24, 28, 31, 27), (25, 29, 28, 24), (26, 30, 29, 25), (27, 31, 30, 26), (28, 0, 3, 31), (29, 1, 0, 28), (30, 2, 1, 29), (31, 3, 2, 30)])
me_beziercircle_001.polygons.foreach_set('use_smooth', [True] * 32)
_uv = me_beziercircle_001.uv_layers.new(name='UVMap')
_uv.uv.foreach_set('vector', [0.6906, 0.1126, 0.6924, 0.06496, 0.7093, 0.06443, 0.7093, 0.1125, 0.6687, 0.1128, 0.6718, 0.06615, 0.6924, 0.06496, 0.6906, 0.1126, 0.728, 0.1126, 0.7262, 0.06496, 0.7468, 0.06615, 0.7499, 0.1128, 0.7093, 0.1125, 0.7093, 0.06443, 0.7262, 0.06496, 0.728, 0.1126, 0.6924, 0.06496, 0.6853, 0.0108, 0.7093, 0.003009, 0.7093, 0.06443, 0.6718, 0.06615, 0.6636, 0.02069, 0.6853, 0.0108, 0.6924, 0.06496, 0.7262, 0.06496, 0.7334, 0.0108, 0.755, 0.02069, 0.7468, 0.06615, 0.7093, 0.06443, 0.7093, 0.003009, 0.7334, 0.0108, 0.7262, 0.06496, 0.6853, 0.4012, 0.6924, 0.3471, 0.7093, 0.3476, 0.7093, 0.409, 0.6636, 0.3914, 0.6718, 0.3459, 0.6924, 0.3471, 0.6853, 0.4012, 0.7334, 0.4012, 0.7262, 0.3471, 0.7468, 0.3459, 0.755, 0.3914, 0.7093, 0.409, 0.7093, 0.3476, 0.7262, 0.3471, 0.7334, 0.4012, 0.6924, 0.3471, 0.6906, 0.2995, 0.7093, 0.2995, 0.7093, 0.3476, 0.6718, 0.3459, 0.6687, 0.2992, 0.6906, 0.2995, 0.6924, 0.3471, 0.7262, 0.3471, 0.728, 0.2995, 0.7499, 0.2992, 0.7468, 0.3459, 0.7093, 0.3476, 0.7093, 0.2995, 0.728, 0.2995, 0.7262, 0.3471, 0.6906, 0.2995, 0.6933, 0.2527, 0.7093, 0.2527, 0.7093, 0.2995, 0.6687, 0.2992, 0.6729, 0.2527, 0.6933, 0.2527, 0.6906, 0.2995, 0.728, 0.2995, 0.7254, 0.2527, 0.7457, 0.2527, 0.7499, 0.2992, 0.7093, 0.2995, 0.7093, 0.2527, 0.7254, 0.2527, 0.728, 0.2995, 0.6933, 0.2527, 0.6907, 0.206, 0.7093, 0.206, 0.7093, 0.2527, 0.6729, 0.2527, 0.6688, 0.206, 0.6907, 0.206, 0.6933, 0.2527, 0.7254, 0.2527, 0.7279, 0.206, 0.7498, 0.206, 0.7457, 0.2527, 0.7093, 0.2527, 0.7093, 0.206, 0.7279, 0.206, 0.7254, 0.2527, 0.6907, 0.206, 0.6933, 0.1594, 0.7093, 0.1594, 0.7093, 0.206, 0.6688, 0.206, 0.6729, 0.1594, 0.6933, 0.1594, 0.6907, 0.206, 0.7279, 0.206, 0.7254, 0.1594, 0.7457, 0.1594, 0.7498, 0.206, 0.7093, 0.206, 0.7093, 0.1594, 0.7254, 0.1594, 0.7279, 0.206, 0.6933, 0.1594, 0.6906, 0.1126, 0.7093, 0.1125, 0.7093, 0.1594, 0.6729, 0.1594, 0.6687, 0.1128, 0.6906, 0.1126, 0.6933, 0.1594, 0.7254, 0.1594, 0.728, 0.1126, 0.7499, 0.1128, 0.7457, 0.1594, 0.7093, 0.1594, 0.7093, 0.1125, 0.728, 0.1126, 0.7254, 0.1594])
me_beziercircle_001.materials.append(mat_material)
me_beziercircle_001.use_remesh_fix_poles = True
me_beziercircle_001.use_remesh_preserve_attributes = False
me_beziercircle_001.update()
me_cylinder_009 = bpy.data.meshes.new('Cylinder.009')
me_cylinder_009.from_pydata([(-0.1171, 0.2827, 0.9372), (0.1171, 0.2827, 0.9372), (0.2827, 0.1171, 0.9372), (0.2827, -0.1171, 0.9372), (0.1171, -0.2827, 0.9372), (-0.1171, -0.2827, 0.9372), (-0.2827, -0.1171, 0.9372), (-0.2827, 0.1171, 0.9372), (-0.1092, 0.06455, 0.9515), (-0.1092, -0.06455, 0.9515), (-0.06455, -0.09566, 0.9365), (0.06455, -0.09566, 0.9365), (0.1229, -0.06455, 0.9259), (0.1229, 0.06455, 0.9259), (0.06455, 0.09566, 0.9365), (-0.06455, 0.09566, 0.9365), (-0.1171, 0.2827, 1.15), (0.1171, 0.2827, 1.15), (0.2827, 0.1171, 1.15), (0.2827, -0.1171, 1.15), (0.1171, -0.2827, 1.15), (-0.1171, -0.2827, 1.15), (-0.2827, -0.1171, 1.15), (-0.2827, 0.1171, 1.15), (0.1092, 0.06455, 1.134), (0.1092, -0.06455, 1.134), (-0.1229, -0.06455, 1.16), (-0.1229, 0.06455, 1.16), (0.06455, -0.09566, 1.149), (-0.06455, -0.09566, 1.149), (-0.06455, 0.09566, 1.149), (0.06455, 0.09566, 1.149)], [], [(8, 7, 6, 9), (10, 5, 4, 11), (12, 3, 2, 13), (14, 1, 0, 15), (27, 26, 22, 23), (29, 28, 20, 21), (25, 24, 18, 19), (31, 30, 16, 17), (15, 0, 16, 30), (2, 3, 19, 18), (7, 8, 27, 23), (4, 5, 21, 20), (9, 6, 22, 26), (6, 7, 23, 22), (5, 10, 29, 21), (11, 4, 20, 28), (3, 12, 25, 19), (13, 2, 18, 24), (0, 1, 17, 16), (1, 14, 31, 17), (25, 12, 13, 24), (10, 11, 28, 29), (31, 14, 15, 30), (27, 8, 9, 26)])
me_cylinder_009.polygons.foreach_set('use_smooth', [True] * 24)
_uv = me_cylinder_009.uv_layers.new(name='UVMap')
_uv.uv.foreach_set('vector', [0.1464, 1.0, 0.125, 1.0, 0.25, 1.0, 0.2286, 1.0, 0.3964, 1.0, 0.375, 1.0, 0.5, 1.0, 0.4786, 1.0, 0.6464, 1.0, 0.625, 1.0, 0.75, 1.0, 0.7286, 1.0, 0.8964, 1.0, 0.875, 1.0, 1.0, 1.0, 0.9786, 1.0, 0.1464, 1.0, 0.2286, 1.0, 0.25, 1.0, 0.125, 1.0, 0.3964, 1.0, 0.4786, 1.0, 0.5, 1.0, 0.375, 1.0, 0.6464, 1.0, 0.7286, 1.0, 0.75, 1.0, 0.625, 1.0, 0.8964, 1.0, 0.9786, 1.0, 1.0, 1.0, 0.875, 1.0, 0.9786, 1.0, 1.0, 1.0, 1.0, 1.0, 0.9786, 1.0, 0.75, 1.0, 0.625, 1.0, 0.625, 1.0, 0.75, 1.0, 0.125, 1.0, 0.1464, 1.0, 0.1464, 1.0, 0.125, 1.0, 0.5, 1.0, 0.375, 1.0, 0.375, 1.0, 0.5, 1.0, 0.2286, 1.0, 0.25, 1.0, 0.25, 1.0, 0.2286, 1.0, 0.25, 1.0, 0.125, 1.0, 0.125, 1.0, 0.25, 1.0, 0.375, 1.0, 0.3964, 1.0, 0.3964, 1.0, 0.375, 1.0, 0.4786, 1.0, 0.5, 1.0, 0.5, 1.0, 0.4786, 1.0, 0.625, 1.0, 0.6464, 1.0, 0.6464, 1.0, 0.625, 1.0, 0.7286, 1.0, 0.75, 1.0, 0.75, 1.0, 0.7286, 1.0, 1.0, 1.0, 0.875, 1.0, 0.875, 1.0, 1.0, 1.0, 0.875, 1.0, 0.8964, 1.0, 0.8964, 1.0, 0.875, 1.0, 0.0, 0.0, 0.0, 0.0, 0.0, 0.0, 0.0, 0.0, 0.3964, 1.0, 0.4786, 1.0, 0.4786, 1.0, 0.3964, 1.0, 0.0, 0.0, 0.0, 0.0, 0.0, 0.0, 0.0, 0.0, 0.0, 0.0, 0.0, 0.0, 0.0, 0.0, 0.0, 0.0])
me_cylinder_009.use_remesh_fix_poles = True
me_cylinder_009.use_remesh_preserve_attributes = False
me_cylinder_009.update()

# ---- curves / text
cu_beziercircle = bpy.data.curves.new('BezierCircle', 'CURVE')
cu_beziercircle.dimensions = '3D'
_sp = cu_beziercircle.splines.new('BEZIER'); _sp.bezier_points.add(3)
_sp.bezier_points.foreach_set('co', [-0.4227, 0.0, 0.0, 0.0, 0.4227, 0.0, 0.4227, 0.0, 0.0, 0.0, -0.4227, 0.0])
_sp.bezier_points.foreach_set('handle_left', [-0.4227, -0.2334, 0.0, -0.2334, 0.4227, 0.0, 0.4227, 0.2334, 0.0, 0.2334, -0.4227, 0.0])
_sp.bezier_points.foreach_set('handle_right', [-0.4227, 0.2334, 0.0, 0.2334, 0.4227, 0.0, 0.4227, -0.2334, 0.0, -0.2334, -0.4227, 0.0])
for _p, _l, _r in zip(_sp.bezier_points, ['AUTO', 'AUTO', 'AUTO', 'AUTO'], ['AUTO', 'AUTO', 'AUTO', 'AUTO']): _p.handle_left_type = _l; _p.handle_right_type = _r
_sp.bezier_points.foreach_set('radius', [0.4227, 0.4227, 0.4227, 0.4227])
_sp.order_u = 0
_sp.order_v = 0
_sp.resolution_u = 2
_sp.use_cyclic_u = True
cu_beziercircle.use_path = True
cu_beziercircle.bevel_resolution = 0
cu_beziercircle.bevel_depth = 0.276
cu_beziercircle.resolution_u = 2
cu_beziercircle.fill_mode = 'FULL'

# ---- objects
ob_plane_001 = bpy.data.objects.new('Plane.001', me_plane_001)
ob_plane_002 = bpy.data.objects.new('Plane.002', me_plane_002)
ob_beziercircle = bpy.data.objects.new('BezierCircle', cu_beziercircle)
ob_base_001 = bpy.data.objects.new('base.001', me_cylinder_001)
ob_handle = bpy.data.objects.new('handle', me_cylinder_002)
ob_cage_ring_001 = bpy.data.objects.new('cage ring.001', me_cylinder_004)
ob_empty = bpy.data.objects.new('Empty', None)
ob_pommel = bpy.data.objects.new('pommel', me_cube_001)
ob_cage_001 = bpy.data.objects.new('cage.001', me_plane)
ob_empty_001 = bpy.data.objects.new('Empty.001', None)
ob_center_001 = bpy.data.objects.new('center.001', me_cylinder_005)
ob_empty_003 = bpy.data.objects.new('Empty.003', None)
ob_pommel_001 = bpy.data.objects.new('pommel.001', me_cube_004)
ob_base = bpy.data.objects.new('base', me_cylinder_003)
ob_handle_001 = bpy.data.objects.new('handle.001', me_cylinder_006)
ob_cage_ring = bpy.data.objects.new('cage ring', me_cylinder_007)
ob_center = bpy.data.objects.new('center', me_cylinder_008)
ob_empty_002 = bpy.data.objects.new('Empty.002', None)
ob_cage = bpy.data.objects.new('cage', me_plane_003)
ob_plane_003 = bpy.data.objects.new('Plane.003', me_plane_004)
ob_plane_004 = bpy.data.objects.new('Plane.004', me_plane_005)
ob_beziercircle_001 = bpy.data.objects.new('BezierCircle.001', me_beziercircle_001)
ob_center_bool = bpy.data.objects.new('center.bool', me_cylinder_009)

# ---- transforms, parenting, visibility, modifiers, constraints
ob_plane_001.location = (0.0, 0.0, 0.0)
_m = ob_plane_001.modifiers.new('Subdivision', 'SUBSURF')
_m.levels = 2
_m = ob_plane_001.modifiers.new('Solidify', 'SOLIDIFY')
_m.thickness = 0.03
_m.offset = 0.0
_m = ob_plane_001.modifiers.new('Bevel', 'BEVEL')
_m.width = 0.01
_m.width_pct = 0.01
_m.segments = 2
ob_plane_002.location = (0.01207, 0.0, 0.0)
_m = ob_plane_002.modifiers.new('Mirror', 'MIRROR')
_m.use_axis = (False, True, False)
_m.use_clip = True
_m.mirror_object = ob_plane_001
_m = ob_plane_002.modifiers.new('Bevel', 'BEVEL')
_m.width = 0.01
_m.width_pct = 0.01
_m.segments = 4
_m = ob_plane_002.modifiers.new('Subdivision', 'SUBSURF')
_m.levels = 2
ob_beziercircle.location = (0.4939, 8.415e-09, -0.06263)
ob_beziercircle.rotation_euler = (0.09103, 0.216, 0.4026)
_m = ob_beziercircle.modifiers.new('Subdivision', 'SUBSURF')
_m.levels = 2
ob_base_001.parent = ob_empty_001
ob_base_001.location = (0.0, 0.0, 0.0)
_m = ob_base_001.modifiers.new('Bevel.001', 'BEVEL')
_m.width = 0.01
_m.width_pct = 0.01
_m.limit_method = 'WEIGHT'
_m.angle_limit = 1.03
_m = ob_base_001.modifiers.new('Subdivision', 'SUBSURF')
_m.levels = 4
_m = ob_base_001.modifiers.new('Auto Smooth', 'NODES')
_m.node_group = ng_auto_smooth
_gi = [s.identifier for s in ng_auto_smooth.interface.items_tree if s.item_type == 'SOCKET' and s.in_out == 'INPUT']
_m[_gi[1]] = 0.5236  # Angle
ob_handle.parent = ob_empty_001
ob_handle.location = (0.0, 0.0, 0.0)
_m = ob_handle.modifiers.new('Bevel.001', 'BEVEL')
_m.width = 0.01
_m.width_pct = 0.01
_m.segments = 2
_m.limit_method = 'WEIGHT'
_m.angle_limit = 1.03
_m = ob_handle.modifiers.new('Subdivision', 'SUBSURF')
_m.levels = 4
_m = ob_handle.modifiers.new('Auto Smooth', 'NODES')
_m.node_group = ng_auto_smooth
_gi = [s.identifier for s in ng_auto_smooth.interface.items_tree if s.item_type == 'SOCKET' and s.in_out == 'INPUT']
_m[_gi[1]] = 0.5236  # Angle
ob_cage_ring_001.parent = ob_empty_001
ob_cage_ring_001.location = (0.0, 0.0, 0.5498)
_m = ob_cage_ring_001.modifiers.new('Subdivision', 'SUBSURF')
_m.levels = 4
_m = ob_cage_ring_001.modifiers.new('Solidify', 'SOLIDIFY')
_m.thickness = 0.02
_m.offset = 1.0
_m = ob_cage_ring_001.modifiers.new('Bevel', 'BEVEL')
_m.width = 0.04
_m.width_pct = 0.04
_m.segments = 5
_m = ob_cage_ring_001.modifiers.new('Auto Smooth', 'NODES')
_m.node_group = ng_auto_smooth
_gi = [s.identifier for s in ng_auto_smooth.interface.items_tree if s.item_type == 'SOCKET' and s.in_out == 'INPUT']
_m[_gi[1]] = 0.5236  # Angle
ob_empty.parent = ob_empty_001
ob_empty.location = (0.0, 0.0, 0.0)
ob_empty.rotation_euler = (0.0, -0.0, 0.7854)
ob_empty.empty_display_type = 'ARROWS'
ob_pommel.parent = ob_empty_001
ob_pommel.location = (-3.725e-09, -3.725e-09, -1.572)
ob_pommel.rotation_euler = (0.0, -0.0, 0.3927)
_m = ob_pommel.modifiers.new('Subdivision', 'SUBSURF')
ob_cage_001.parent = ob_empty_001
ob_cage_001.location = (0.0, 0.0, 0.0)
_m = ob_cage_001.modifiers.new('Solidify', 'SOLIDIFY')
_m.thickness = 0.04
_m.offset = 0.0
_m.use_even_offset = True
_m = ob_cage_001.modifiers.new('Bevel', 'BEVEL')
_m.width = 0.01
_m.width_pct = 0.01
_m.angle_limit = 1.025
_m.use_clamp_overlap = False
_m = ob_cage_001.modifiers.new('Subdivision', 'SUBSURF')
_m.levels = 2
_m = ob_cage_001.modifiers.new('Array', 'ARRAY')
_m.count = 8
_m.use_relative_offset = False
_m.use_merge_vertices_cap = True
_m.use_object_offset = True
_m.offset_object = ob_empty
ob_empty_001.location = (0.6883, 0.0, 0.0)
ob_empty_001.rotation_euler = (9.196e-10, 0.3107, 1.56e-08)
ob_center_001.parent = ob_empty_001
ob_center_001.location = (0.0, 0.0, 0.0)
_m = ob_center_001.modifiers.new('Bevel.001', 'BEVEL')
_m.width = 0.01
_m.width_pct = 0.01
_m.limit_method = 'WEIGHT'
_m.angle_limit = 1.03
_m = ob_center_001.modifiers.new('Subdivision', 'SUBSURF')
_m.levels = 4
_m = ob_center_001.modifiers.new('Boolean', 'BOOLEAN')
_m.solver = 'FAST'
_m = ob_center_001.modifiers.new('Boolean.001', 'BOOLEAN')
_m = ob_center_001.modifiers.new('Boolean.002', 'BOOLEAN')
_m.object = ob_center_bool
_m.solver = 'FAST'
_m = ob_center_001.modifiers.new('Auto Smooth', 'NODES')
_m.node_group = ng_auto_smooth
_gi = [s.identifier for s in ng_auto_smooth.interface.items_tree if s.item_type == 'SOCKET' and s.in_out == 'INPUT']
_m[_gi[1]] = 0.5236  # Angle
ob_empty_003.location = (0.6883, 0.0, 0.0)
ob_empty_003.rotation_euler = (9.196e-10, 0.3107, 1.56e-08)
ob_pommel_001.parent = ob_empty_003
ob_pommel_001.location = (-3.725e-09, -3.725e-09, -1.572)
ob_pommel_001.rotation_euler = (0.0, -0.0, 0.3927)
_m = ob_pommel_001.modifiers.new('Subdivision', 'SUBSURF')
_m.render_levels = 1
ob_base.parent = ob_empty_003
ob_base.location = (0.0, 0.0, 0.0)
ob_handle_001.parent = ob_empty_003
ob_handle_001.location = (0.0, 0.0, 0.0)
ob_cage_ring.parent = ob_empty_003
ob_cage_ring.location = (0.0, 0.0, 0.5498)
ob_center.parent = ob_empty_003
ob_center.location = (0.0, 0.0, 0.0)
ob_empty_002.parent = ob_empty_003
ob_empty_002.location = (0.0, 0.0, 0.0)
ob_empty_002.rotation_euler = (0.0, -0.0, 0.7854)
ob_empty_002.empty_display_type = 'ARROWS'
ob_cage.parent = ob_empty_003
ob_cage.location = (0.0, 0.0, 0.0)
_m = ob_cage.modifiers.new('Array', 'ARRAY')
_m.count = 8
_m.use_relative_offset = False
_m.use_merge_vertices_cap = True
_m.use_object_offset = True
_m.offset_object = ob_empty_002
ob_plane_003.location = (0.0, 0.0, 0.0)
ob_plane_004.location = (0.01207, 0.0, 0.0)
_m = ob_plane_004.modifiers.new('Mirror', 'MIRROR')
_m.use_axis = (False, True, False)
_m.use_clip = True
_m.mirror_object = ob_plane_003
ob_beziercircle_001.location = (0.4939, 8.415e-09, -0.06263)
ob_beziercircle_001.rotation_euler = (0.09103, 0.216, 0.4026)
ob_center_bool.parent = ob_empty_001
ob_center_bool.location = (0.0, 0.0, 0.0)
_m = ob_center_bool.modifiers.new('Auto Smooth', 'NODES')
_m.node_group = ng_auto_smooth
_gi = [s.identifier for s in ng_auto_smooth.interface.items_tree if s.item_type == 'SOCKET' and s.in_out == 'INPUT']
_m[_gi[1]] = 0.5236  # Angle

# ---- collection membership
col_wall_mount.objects.link(ob_plane_001)
col_wall_mount.objects.link(ob_plane_002)
col_wall_mount.objects.link(ob_beziercircle)
col_torch_high.objects.link(ob_base_001)
col_torch_high.objects.link(ob_handle)
col_torch_high.objects.link(ob_cage_ring_001)
col_torch_high.objects.link(ob_empty)
col_torch_high.objects.link(ob_pommel)
col_torch_high.objects.link(ob_cage_001)
col_torch_high.objects.link(ob_empty_001)
col_torch_high.objects.link(ob_center_001)
col_torch_low.objects.link(ob_empty_003)
col_torch_low.objects.link(ob_pommel_001)
col_torch_low.objects.link(ob_base)
col_torch_low.objects.link(ob_handle_001)
col_torch_low.objects.link(ob_cage_ring)
col_torch_low.objects.link(ob_center)
col_torch_low.objects.link(ob_empty_002)
col_torch_low.objects.link(ob_cage)
col_wall_mount_low.objects.link(ob_plane_003)
col_wall_mount_low.objects.link(ob_plane_004)
col_wall_mount_low.objects.link(ob_beziercircle_001)
col_bools.objects.link(ob_center_bool)

# ---- scene / render settings (as saved in the file)
scene.frame_start = 1; scene.frame_end = 250; scene.frame_set(4)
scene.render.engine = 'CYCLES'
scene.cycles.sampling_pattern = 'TABULATED_SOBOL'
scene.cycles.use_light_tree = False
scene.cycles.bake_type = 'NORMAL'
scene.eevee.use_gtao = True
scene.view_settings.view_transform = 'Filmic'
bpy.context.view_layer.update()

# ---- added for rendering (the .blend has no active camera and no usable light): camera, sun
cam_auto = bpy.data.cameras.new('AutoCamera')
cam_auto.lens = 50.0
cam_auto.sensor_width = 36.0
cam_auto.clip_end = 1000.0
ob_auto_camera = bpy.data.objects.new('AutoCamera', cam_auto)
scene.collection.objects.link(ob_auto_camera)
ob_auto_camera.location = (6.09452, -6.55045, 4.62685)
ob_auto_camera.rotation_euler = (1.09748, -7.21219e-08, 0.694738)
scene.camera = ob_auto_camera
light_auto_sun = bpy.data.lights.new('AutoSun', 'SUN')
light_auto_sun.energy = 3.0
light_auto_sun.angle = 0.0523599
ob_auto_sun = bpy.data.objects.new('AutoSun', light_auto_sun)
scene.collection.objects.link(ob_auto_sun)
ob_auto_sun.rotation_euler = (0.872665, 0.174533, 0.523599)
bpy.context.view_layer.update()
